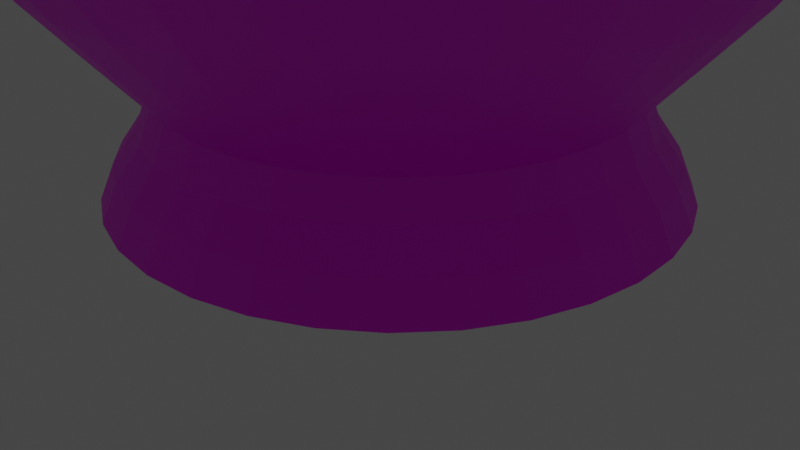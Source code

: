 # Source: issou.blend  (saved by Blender 2.80.75; exported with 4.5.12 LTS)
import bpy
from mathutils import Matrix  # noqa: F401  (used for matrix-valued properties, if any)

bpy.ops.wm.read_factory_settings(use_empty=True)
scene = bpy.context.scene
scene.name = 'Scene'

# ---- collections
col_collection = bpy.data.collections.new('Collection'); scene.collection.children.link(col_collection)

# ---- images (referenced by path relative to the original .blend; pixels are not part of the script)
import os
ASSET_DIR = os.environ.get("B2B_ASSET_DIR", "")  # directory of the original .blend (textures are referenced by path, not embedded)
HERE = os.path.dirname(os.path.abspath(__file__))  # packed textures are extracted next to this script under _unpacked/

def load_image(name, relpath, width, height, colorspace="sRGB"):
    """Load a texture the original file referenced (path relative to the .blend, or extracted next to this script)."""
    p = next((c for c in (os.path.join(HERE, relpath), os.path.join(ASSET_DIR, relpath)) if relpath and os.path.exists(c)), "")
    if p:
        img = bpy.data.images.load(p, check_existing=True)
        img.name = name
    else:  # same state as the original file: an image datablock whose file is absent (Cycles renders it pink)
        img = bpy.data.images.new(name, width, height)
        img.source = "FILE"
        img.filepath = "//" + (relpath or name)
    img.colorspace_settings.name = colorspace
    return img
img_issou_jpg = load_image('issou.jpg', 'issou.jpg', 1024, 1024, 'sRGB')

# ---- materials (node trees are filled in below, after node groups)
mat_material_001 = bpy.data.materials.new('Material.001')
mat_material_001.use_transparent_shadow = False

# ---- material node trees
mat_material_001.use_nodes = True; mat_material_001.node_tree.nodes.clear()
_N = mat_material_001.node_tree.nodes; _L = mat_material_001.node_tree.links
n0 = _N.new('ShaderNodeOutputMaterial'); n0.name = 'Material Output'; n0.location = (300, 300)
n1 = _N.new('ShaderNodeBsdfPrincipled'); n1.name = 'Principled BSDF'; n1.location = (10, 300)
n1.distribution = 'GGX'
n1.subsurface_method = 'BURLEY'
n1.inputs[3].default_value = 1.45
n1.inputs[27].default_value = (0.0, 0.0, 0.0, 1.0)
n1.inputs[28].default_value = 1.0
n2 = _N.new('ShaderNodeTexImage'); n2.name = 'Image Texture'; n2.location = (-280, 280)
n2.image = img_issou_jpg
_L.new(n1.outputs[0], n0.inputs[0])
_L.new(n2.outputs[0], n1.inputs[0])
n0.is_active_output = True

# ---- world
world_world = bpy.data.worlds.new('World'); scene.world = world_world
world_world.use_nodes = True; world_world.node_tree.nodes.clear()
_N = world_world.node_tree.nodes; _L = world_world.node_tree.links
n0 = _N.new('ShaderNodeOutputWorld'); n0.name = 'World Output'; n0.location = (300, 300)
n1 = _N.new('ShaderNodeBackground'); n1.name = 'Background'; n1.location = (10, 300)
n1.inputs[0].default_value = (0.05088, 0.05088, 0.05088, 1.0)
_L.new(n1.outputs[0], n0.inputs[0])
n0.is_active_output = True
world_world.color = (0.05088, 0.05088, 0.05088)
world_world.use_sun_shadow = False
world_world.sun_shadow_jitter_overblur = 0.0

# ---- cameras
cam_camera = bpy.data.cameras.new('Camera')
cam_camera.clip_end = 100.0
cam_camera.ortho_scale = 7.314

# ---- lights
light_light = bpy.data.lights.new('Light', 'POINT')
light_light.transmission_factor = 0.0
light_light.energy = 1000.0
light_light.shadow_soft_size = 0.1
light_light.shadow_maximum_resolution = 0.006
light_light.use_absolute_resolution = True

# ---- meshes
me_cylinder_001 = bpy.data.meshes.new('Cylinder.001')
me_cylinder_001.from_pydata([(-3.918e-08, 0.8974, -0.9285), (-1.681e-07, 2.571, 1.0), (0.1751, 0.8802, -0.9285), (0.5015, 2.521, 1.0), (0.3434, 0.8291, -0.9285), (0.9837, 2.375, 1.0), (0.4986, 0.7462, -0.9285), (1.428, 2.137, 1.0), (0.6346, 0.6346, -0.9285), (1.818, 1.818, 1.0), (0.7462, 0.4986, -0.9285), (2.137, 1.428, 1.0), (0.8291, 0.3434, -0.9285), (2.375, 0.9837, 1.0), (0.8802, 0.1751, -0.9285), (2.521, 0.5015, 1.0), (0.8974, 5.975e-08, -0.9285), (2.571, -2.865e-07, 1.0), (0.8802, -0.1751, -0.9285), (2.521, -0.5015, 1.0), (0.8291, -0.3434, -0.9285), (2.375, -0.9837, 1.0), (0.7462, -0.4986, -0.9285), (2.137, -1.428, 1.0), (0.6346, -0.6346, -0.9285), (1.818, -1.818, 1.0), (0.4986, -0.7462, -0.9285), (1.428, -2.137, 1.0), (0.3434, -0.8291, -0.9285), (0.9837, -2.375, 1.0), (0.1751, -0.8802, -0.9285), (0.5015, -2.521, 1.0), (-2.943e-07, -0.8974, -0.9285), (-9.898e-07, -2.571, 1.0), (-0.1751, -0.8802, -0.9285), (-0.5015, -2.521, 1.0), (-0.3434, -0.8291, -0.9285), (-0.9837, -2.375, 1.0), (-0.4986, -0.7462, -0.9285), (-1.428, -2.137, 1.0), (-0.6346, -0.6346, -0.9285), (-1.818, -1.818, 1.0), (-0.7462, -0.4986, -0.9285), (-2.137, -1.428, 1.0), (-0.8291, -0.3434, -0.9285), (-2.375, -0.9837, 1.0), (-0.8802, -0.1751, -0.9285), (-2.521, -0.5015, 1.0), (-0.8974, 8.719e-07, -0.9285), (-2.571, 2.015e-06, 1.0), (-0.8802, 0.1751, -0.9285), (-2.521, 0.5015, 1.0), (-0.8291, 0.3434, -0.9285), (-2.375, 0.9837, 1.0), (-0.7462, 0.4986, -0.9285), (-2.137, 1.428, 1.0), (-0.6346, 0.6346, -0.9285), (-1.818, 1.818, 1.0), (-0.4986, 0.7462, -0.9285), (-1.428, 2.137, 1.0), (-0.3434, 0.8291, -0.9285), (-0.9837, 2.375, 1.0), (-0.1751, 0.8802, -0.9285), (-0.5015, 2.521, 1.0), (1.616e-08, 0.817, -0.6297), (0.1594, 0.8013, -0.6297), (0.3126, 0.7548, -0.6297), (0.4539, 0.6793, -0.6297), (0.5777, 0.5777, -0.6297), (0.6793, 0.4539, -0.6297), (0.7548, 0.3126, -0.6297), (0.8013, 0.1594, -0.6297), (0.817, 1.14e-07, -0.6297), (0.8013, -0.1594, -0.6297), (0.7548, -0.3126, -0.6297), (0.6793, -0.4539, -0.6297), (0.5777, -0.5777, -0.6297), (0.4539, -0.6793, -0.6297), (0.3126, -0.7548, -0.6297), (0.1594, -0.8013, -0.6297), (-2.5e-07, -0.817, -0.6297), (-0.1594, -0.8013, -0.6297), (-0.3126, -0.7548, -0.6297), (-0.4539, -0.6793, -0.6297), (-0.5777, -0.5777, -0.6297), (-0.6793, -0.4539, -0.6297), (-0.7548, -0.3126, -0.6297), (-0.8013, -0.1594, -0.6297), (-0.817, 8.412e-07, -0.6297), (-0.8013, 0.1594, -0.6297), (-0.7548, 0.3126, -0.6297), (-0.6793, 0.4539, -0.6297), (-0.5777, 0.5777, -0.6297), (-0.4539, 0.6793, -0.6297), (-0.3126, 0.7548, -0.6297), (-0.1594, 0.8013, -0.6297), (0.1846, 0.9278, -0.8239), (0.362, 0.874, -0.8239), (0.5256, 0.7866, -0.8239), (0.6689, 0.6689, -0.8239), (0.7866, 0.5256, -0.8239), (0.874, 0.362, -0.8239), (0.9278, 0.1846, -0.8239), (0.946, 8.757e-08, -0.8239), (0.9278, -0.1846, -0.8239), (0.874, -0.362, -0.8239), (0.7866, -0.5256, -0.8239), (0.6689, -0.6689, -0.8239), (0.5256, -0.7866, -0.8239), (0.362, -0.874, -0.8239), (0.1846, -0.9278, -0.8239), (-3.035e-07, -0.946, -0.8239), (-0.1846, -0.9278, -0.8239), (-0.362, -0.874, -0.8239), (-0.5256, -0.7866, -0.8239), (-0.6689, -0.6689, -0.8239), (-0.7866, -0.5256, -0.8239), (-0.874, -0.362, -0.8239), (-0.9278, -0.1846, -0.8239), (-0.946, 9.296e-07, -0.8239), (-0.9278, 0.1846, -0.8239), (-0.874, 0.362, -0.8239), (-0.7866, 0.5256, -0.8239), (-0.6689, 0.6689, -0.8239), (-0.5256, 0.7866, -0.8239), (-0.362, 0.874, -0.8239), (-0.1846, 0.9278, -0.8239), (4.769e-09, 0.946, -0.8239), (1.427e-08, 0.8612, -0.7268), (0.168, 0.8447, -0.7268), (0.3296, 0.7957, -0.7268), (0.4785, 0.7161, -0.7268), (0.609, 0.609, -0.7268), (0.7161, 0.4785, -0.7268), (0.7957, 0.3296, -0.7268), (0.8447, 0.168, -0.7268), (0.8612, 1.063e-07, -0.7268), (0.8447, -0.168, -0.7268), (0.7957, -0.3296, -0.7268), (0.7161, -0.4785, -0.7268), (0.609, -0.609, -0.7268), (0.4785, -0.7161, -0.7268), (0.3296, -0.7957, -0.7268), (0.168, -0.8447, -0.7268), (-2.664e-07, -0.8612, -0.7268), (-0.168, -0.8447, -0.7268), (-0.3296, -0.7957, -0.7268), (-0.4785, -0.7161, -0.7268), (-0.609, -0.609, -0.7268), (-0.7161, -0.4785, -0.7268), (-0.7957, -0.3296, -0.7268), (-0.8447, -0.168, -0.7268), (-0.8612, 8.729e-07, -0.7268), (-0.8447, 0.168, -0.7268), (-0.7957, 0.3296, -0.7268), (-0.7161, 0.4785, -0.7268), (-0.609, 0.609, -0.7268), (-0.4785, 0.7161, -0.7268), (-0.3296, 0.7957, -0.7268), (-0.168, 0.8447, -0.7268), (-6.507e-11, 1.031, -0.4341), (0.2012, 1.011, -0.4341), (0.3946, 0.9526, -0.4341), (0.5728, 0.8573, -0.4341), (0.7291, 0.7291, -0.4341), (0.8573, 0.5728, -0.4341), (0.9526, 0.3946, -0.4341), (1.011, 0.2012, -0.4341), (1.031, 6.541e-08, -0.4341), (1.011, -0.2012, -0.4341), (0.9526, -0.3946, -0.4341), (0.8573, -0.5728, -0.4341), (0.7291, -0.7291, -0.4341), (0.5728, -0.8573, -0.4341), (0.3946, -0.9526, -0.4341), (0.2012, -1.011, -0.4341), (-3.36e-07, -1.031, -0.4341), (-0.2012, -1.011, -0.4341), (-0.3946, -0.9526, -0.4341), (-0.5728, -0.8573, -0.4341), (-0.7291, -0.7291, -0.4341), (-0.8573, -0.5728, -0.4341), (-0.9526, -0.3946, -0.4341), (-1.011, -0.2012, -0.4341), (-1.031, 9.832e-07, -0.4341), (-1.011, 0.2012, -0.4341), (-0.9526, 0.3946, -0.4341), (-0.8573, 0.5728, -0.4341), (-0.7291, 0.7291, -0.4341), (-0.5728, 0.8573, -0.4341), (-0.3946, 0.9526, -0.4341), (-0.2012, 1.011, -0.4341), (-1.068e-08, 1.185, -0.2907), (0.2312, 1.162, -0.2907), (0.4536, 1.095, -0.2907), (0.6585, 0.9855, -0.2907), (0.8381, 0.8381, -0.2907), (0.9855, 0.6585, -0.2907), (1.095, 0.4536, -0.2907), (1.162, 0.2312, -0.2907), (1.185, 3.11e-08, -0.2907), (1.162, -0.2312, -0.2907), (1.095, -0.4536, -0.2907), (0.9855, -0.6585, -0.2907), (0.8381, -0.8381, -0.2907), (0.6585, -0.9855, -0.2907), (0.4536, -1.095, -0.2907), (0.2312, -1.162, -0.2907), (-3.969e-07, -1.185, -0.2907), (-0.2312, -1.162, -0.2907), (-0.4536, -1.095, -0.2907), (-0.6585, -0.9855, -0.2907), (-0.8381, -0.8381, -0.2907), (-0.9855, -0.6585, -0.2907), (-1.095, -0.4536, -0.2907), (-1.162, -0.2312, -0.2907), (-1.185, 1.086e-06, -0.2907), (-1.162, 0.2312, -0.2907), (-1.095, 0.4536, -0.2907), (-0.9855, 0.6585, -0.2907), (-0.8381, 0.8381, -0.2907), (-0.6585, 0.9855, -0.2907), (-0.4536, 1.095, -0.2907), (-0.2312, 1.162, -0.2907), (-2.937e-08, 1.373, -0.07775), (0.2679, 1.347, -0.07775), (0.5255, 1.269, -0.07775), (0.7629, 1.142, -0.07775), (0.9711, 0.9711, -0.07775), (1.142, 0.7629, -0.07775), (1.269, 0.5255, -0.07775), (1.347, 0.2679, -0.07775), (1.373, -1.71e-08, -0.07775), (1.347, -0.2679, -0.07775), (1.269, -0.5255, -0.07775), (1.142, -0.763, -0.07775), (0.9711, -0.9711, -0.07775), (0.7629, -1.142, -0.07775), (0.5255, -1.269, -0.07775), (0.2679, -1.347, -0.07775), (-4.768e-07, -1.373, -0.07775), (-0.2679, -1.347, -0.07775), (-0.5255, -1.269, -0.07775), (-0.763, -1.142, -0.07775), (-0.9711, -0.9711, -0.07775), (-1.142, -0.7629, -0.07775), (-1.269, -0.5255, -0.07775), (-1.347, -0.2679, -0.07775), (-1.373, 1.205e-06, -0.07775), (-1.347, 0.2679, -0.07775), (-1.269, 0.5255, -0.07775), (-1.142, 0.763, -0.07775), (-0.971, 0.9711, -0.07775), (-0.7629, 1.142, -0.07775), (-0.5255, 1.269, -0.07775), (-0.2679, 1.347, -0.07775), (-4.124e-08, 1.5, 0.04081), (0.2925, 1.471, 0.04081), (0.5738, 1.385, 0.04081), (0.8331, 1.247, 0.04081), (1.06, 1.06, 0.04081), (1.247, 0.8331, 0.04081), (1.385, 0.5738, 0.04081), (1.471, 0.2925, 0.04081), (1.5, -4.857e-08, 0.04081), (1.471, -0.2925, 0.04081), (1.385, -0.5738, 0.04081), (1.247, -0.8331, 0.04081), (1.06, -1.06, 0.04081), (0.8331, -1.247, 0.04081), (0.5738, -1.385, 0.04081), (0.2925, -1.471, 0.04081), (-5.298e-07, -1.5, 0.04081), (-0.2925, -1.471, 0.04081), (-0.5738, -1.385, 0.04081), (-0.8331, -1.247, 0.04081), (-1.06, -1.06, 0.04081), (-1.247, -0.8331, 0.04081), (-1.385, -0.5738, 0.04081), (-1.471, -0.2925, 0.04081), (-1.5, 1.286e-06, 0.04081), (-1.471, 0.2925, 0.04081), (-1.385, 0.5738, 0.04081), (-1.247, 0.8331, 0.04081), (-1.06, 1.06, 0.04081), (-0.8331, 1.247, 0.04081), (-0.5738, 1.385, 0.04081), (-0.2925, 1.471, 0.04081), (-6.927e-08, 1.716, 0.1847), (0.3348, 1.683, 0.1847), (0.6568, 1.586, 0.1847), (0.9535, 1.427, 0.1847), (1.214, 1.214, 0.1847), (1.427, 0.9535, 0.1847), (1.586, 0.6568, 0.1847), (1.683, 0.3348, 0.1847), (1.716, -9.871e-08, 0.1847), (1.683, -0.3348, 0.1847), (1.586, -0.6568, 0.1847), (1.427, -0.9535, 0.1847), (1.214, -1.214, 0.1847), (0.9535, -1.427, 0.1847), (0.6568, -1.586, 0.1847), (0.3348, -1.683, 0.1847), (-6.285e-07, -1.716, 0.1847), (-0.3348, -1.683, 0.1847), (-0.6568, -1.586, 0.1847), (-0.9535, -1.427, 0.1847), (-1.214, -1.214, 0.1847), (-1.427, -0.9535, 0.1847), (-1.586, -0.6568, 0.1847), (-1.683, -0.3348, 0.1847), (-1.716, 1.429e-06, 0.1847), (-1.683, 0.3348, 0.1847), (-1.586, 0.6568, 0.1847), (-1.427, 0.9535, 0.1847), (-1.214, 1.214, 0.1847), (-0.9535, 1.427, 0.1847), (-0.6568, 1.586, 0.1847), (-0.3348, 1.683, 0.1847), (-7.876e-08, 1.911, 0.3477), (0.3727, 1.874, 0.3477), (0.7312, 1.765, 0.3477), (1.061, 1.589, 0.3477), (1.351, 1.351, 0.3477), (1.589, 1.061, 0.3477), (1.765, 0.7312, 0.3477), (1.874, 0.3727, 0.3477), (1.911, -1.453e-07, 0.3477), (1.874, -0.3727, 0.3477), (1.765, -0.7312, 0.3477), (1.589, -1.061, 0.3477), (1.351, -1.351, 0.3477), (1.061, -1.589, 0.3477), (0.7312, -1.765, 0.3477), (0.3727, -1.874, 0.3477), (-7.013e-07, -1.911, 0.3477), (-0.3727, -1.874, 0.3477), (-0.7312, -1.765, 0.3477), (-1.061, -1.589, 0.3477), (-1.351, -1.351, 0.3477), (-1.589, -1.061, 0.3477), (-1.765, -0.7312, 0.3477), (-1.874, -0.3727, 0.3477), (-1.911, 1.555e-06, 0.3477), (-1.874, 0.3727, 0.3477), (-1.765, 0.7312, 0.3477), (-1.589, 1.061, 0.3477), (-1.351, 1.351, 0.3477), (-1.061, 1.589, 0.3477), (-0.7312, 1.765, 0.3477), (-0.3727, 1.874, 0.3477), (-9.073e-08, 2.084, 0.4782), (0.4066, 2.044, 0.4782), (0.7977, 1.926, 0.4782), (1.158, 1.733, 0.4782), (1.474, 1.474, 0.4782), (1.733, 1.158, 0.4782), (1.926, 0.7977, 0.4782), (2.044, 0.4066, 0.4782), (2.084, -1.977e-07, 0.4782), (2.044, -0.4066, 0.4782), (1.926, -0.7977, 0.4782), (1.733, -1.158, 0.4782), (1.474, -1.474, 0.4782), (1.158, -1.733, 0.4782), (0.7977, -1.926, 0.4782), (0.4066, -2.044, 0.4782), (-7.699e-07, -2.084, 0.4782), (-0.4066, -2.044, 0.4782), (-0.7977, -1.926, 0.4782), (-1.158, -1.733, 0.4782), (-1.474, -1.474, 0.4782), (-1.733, -1.158, 0.4782), (-1.926, -0.7977, 0.4782), (-2.044, -0.4066, 0.4782), (-2.084, 1.658e-06, 0.4782), (-2.044, 0.4066, 0.4782), (-1.926, 0.7977, 0.4782), (-1.733, 1.158, 0.4782), (-1.474, 1.474, 0.4782), (-1.158, 1.733, 0.4782), (-0.7977, 1.926, 0.4782), (-0.4066, 2.044, 0.4782), (-9.982e-08, 2.207, 0.5826), (0.4305, 2.164, 0.5826), (0.8445, 2.039, 0.5826), (1.226, 1.835, 0.5826), (1.56, 1.56, 0.5826), (1.835, 1.226, 0.5826), (2.039, 0.8445, 0.5826), (2.164, 0.4305, 0.5826), (2.207, -2.222e-07, 0.5826), (2.164, -0.4305, 0.5826), (2.039, -0.8445, 0.5826), (1.835, -1.226, 0.5826), (1.56, -1.56, 0.5826), (1.226, -1.835, 0.5826), (0.8445, -2.039, 0.5826), (0.4305, -2.164, 0.5826), (-8.188e-07, -2.207, 0.5826), (-0.4305, -2.164, 0.5826), (-0.8445, -2.039, 0.5826), (-1.226, -1.835, 0.5826), (-1.56, -1.56, 0.5826), (-1.835, -1.226, 0.5826), (-2.039, -0.8445, 0.5826), (-2.164, -0.4305, 0.5826), (-2.207, 1.742e-06, 0.5826), (-2.164, 0.4305, 0.5826), (-2.039, 0.8445, 0.5826), (-1.835, 1.226, 0.5826), (-1.56, 1.56, 0.5826), (-1.226, 1.835, 0.5826), (-0.8445, 2.039, 0.5826), (-0.4305, 2.164, 0.5826), (-9.199e-08, 2.308, 0.666), (0.4503, 2.264, 0.666), (0.8833, 2.132, 0.666), (1.282, 1.919, 0.666), (1.632, 1.632, 0.666), (1.919, 1.282, 0.666), (2.132, 0.8833, 0.666), (2.264, 0.4503, 0.666), (2.308, -2.315e-07, 0.666), (2.264, -0.4503, 0.666), (2.132, -0.8833, 0.666), (1.919, -1.282, 0.666), (1.632, -1.632, 0.666), (1.282, -1.919, 0.666), (0.8833, -2.132, 0.666), (0.4503, -2.264, 0.666), (-8.441e-07, -2.308, 0.666), (-0.4503, -2.264, 0.666), (-0.8833, -2.132, 0.666), (-1.282, -1.919, 0.666), (-1.632, -1.632, 0.666), (-1.919, -1.282, 0.666), (-2.132, -0.8833, 0.666), (-2.264, -0.4503, 0.666), (-2.308, 1.823e-06, 0.666), (-2.264, 0.4503, 0.666), (-2.132, 0.8833, 0.666), (-1.919, 1.282, 0.666), (-1.632, 1.632, 0.666), (-1.282, 1.919, 0.666), (-0.8833, 2.132, 0.666), (-0.4503, 2.264, 0.666), (-1.177e-07, 2.481, 0.833), (0.4841, 2.434, 0.833), (0.9495, 2.292, 0.833), (1.378, 2.063, 0.833), (1.754, 1.754, 0.833), (2.063, 1.378, 0.833), (2.292, 0.9495, 0.833), (2.434, 0.4841, 0.833), (2.481, -2.717e-07, 0.833), (2.434, -0.4841, 0.833), (2.292, -0.9495, 0.833), (2.063, -1.378, 0.833), (1.754, -1.754, 0.833), (1.378, -2.063, 0.833), (0.9495, -2.292, 0.833), (0.4841, -2.434, 0.833), (-9.261e-07, -2.481, 0.833), (-0.4841, -2.434, 0.833), (-0.9495, -2.292, 0.833), (-1.378, -2.063, 0.833), (-1.754, -1.754, 0.833), (-2.063, -1.378, 0.833), (-2.292, -0.9495, 0.833), (-2.434, -0.4841, 0.833), (-2.481, 1.937e-06, 0.833), (-2.434, 0.4841, 0.833), (-2.292, 0.9495, 0.833), (-2.063, 1.378, 0.833), (-1.754, 1.754, 0.833), (-1.378, 2.063, 0.833), (-0.9495, 2.292, 0.833), (-0.4841, 2.434, 0.833), (-1.024e-07, 2.54, 0.9165), (0.4955, 2.491, 0.9165), (0.9719, 2.346, 0.9165), (1.411, 2.112, 0.9165), (1.796, 1.796, 0.9165), (2.112, 1.411, 0.9165), (2.346, 0.9719, 0.9165), (2.491, 0.4955, 0.9165), (2.54, -2.71e-07, 0.9165), (2.491, -0.4955, 0.9165), (2.346, -0.9719, 0.9165), (2.112, -1.411, 0.9165), (1.796, -1.796, 0.9165), (1.411, -2.112, 0.9165), (0.9719, -2.346, 0.9165), (0.4955, -2.491, 0.9165), (-9.3e-07, -2.54, 0.9165), (-0.4955, -2.491, 0.9165), (-0.972, -2.346, 0.9165), (-1.411, -2.112, 0.9165), (-1.796, -1.796, 0.9165), (-2.112, -1.411, 0.9165), (-2.346, -0.9719, 0.9165), (-2.491, -0.4955, 0.9165), (-2.54, 1.99e-06, 0.9165), (-2.491, 0.4955, 0.9165), (-2.346, 0.972, 0.9165), (-2.112, 1.411, 0.9165), (-1.796, 1.796, 0.9165), (-1.411, 2.112, 0.9165), (-0.9719, 2.346, 0.9165), (-0.4955, 2.491, 0.9165), (0.0, 1.0, -0.9285), (0.1951, 0.9808, -0.9285), (0.3827, 0.9239, -0.9285), (0.5556, 0.8315, -0.9285), (0.7071, 0.7071, -0.9285), (0.8315, 0.5556, -0.9285), (0.9239, 0.3827, -0.9285), (0.9808, 0.1951, -0.9285), (1.0, 7.55e-08, -0.9285), (0.9808, -0.1951, -0.9285), (0.9239, -0.3827, -0.9285), (0.8315, -0.5556, -0.9285), (0.7071, -0.7071, -0.9285), (0.5556, -0.8315, -0.9285), (0.3827, -0.9239, -0.9285), (0.1951, -0.9808, -0.9285), (-3.258e-07, -1.0, -0.9285), (-0.1951, -0.9808, -0.9285), (-0.3827, -0.9239, -0.9285), (-0.5556, -0.8315, -0.9285), (-0.7071, -0.7071, -0.9285), (-0.8315, -0.5556, -0.9285), (-0.9239, -0.3827, -0.9285), (-0.9808, -0.1951, -0.9285), (-1.0, 9.656e-07, -0.9285), (-0.9808, 0.1951, -0.9285), (-0.9239, 0.3827, -0.9285), (-0.8315, 0.5556, -0.9285), (-0.7071, 0.7071, -0.9285), (-0.5556, 0.8315, -0.9285), (-0.3827, 0.9239, -0.9285), (-0.1951, 0.9808, -0.9285), (-3.706e-08, 0.8974, -0.8105), (0.1751, 0.8802, -0.8105), (0.3434, 0.8291, -0.8105), (0.4986, 0.7462, -0.8105), (0.6346, 0.6346, -0.8105), (0.7462, 0.4986, -0.8105), (0.8291, 0.3434, -0.8105), (0.8802, 0.1751, -0.8105), (0.8974, 5.975e-08, -0.8105), (0.8802, -0.1751, -0.8105), (0.8291, -0.3434, -0.8105), (0.7462, -0.4986, -0.8105), (0.6346, -0.6346, -0.8105), (0.4986, -0.7462, -0.8105), (0.3434, -0.8291, -0.8105), (0.1751, -0.8802, -0.8105), (-2.922e-07, -0.8974, -0.8105), (-0.1751, -0.8802, -0.8105), (-0.3434, -0.8291, -0.8105), (-0.4986, -0.7462, -0.8105), (-0.6346, -0.6346, -0.8105), (-0.7462, -0.4986, -0.8105), (-0.8291, -0.3434, -0.8105), (-0.8802, -0.1751, -0.8105), (-0.8974, 8.719e-07, -0.8105), (-0.8802, 0.1751, -0.8105), (-0.8291, 0.3434, -0.8105), (-0.7462, 0.4986, -0.8105), (-0.6346, 0.6346, -0.8105), (-0.4986, 0.7462, -0.8105), (-0.3434, 0.8291, -0.8105), (-0.1751, 0.8802, -0.8105), (0.5155, 2.592, 1.0), (-1.45e-07, 2.642, 1.0), (1.011, 2.441, 1.0), (1.468, 2.197, 1.0), (1.868, 1.868, 1.0), (2.197, 1.468, 1.0), (2.441, 1.011, 1.0), (2.592, 0.5155, 1.0), (2.642, -2.704e-07, 1.0), (2.592, -0.5155, 1.0), (2.441, -1.011, 1.0), (2.197, -1.468, 1.0), (1.868, -1.868, 1.0), (1.468, -2.197, 1.0), (1.011, -2.441, 1.0), (0.5155, -2.592, 1.0), (-1.006e-06, -2.642, 1.0), (-0.5155, -2.592, 1.0), (-1.011, -2.441, 1.0), (-1.468, -2.197, 1.0), (-1.868, -1.868, 1.0), (-2.197, -1.468, 1.0), (-2.441, -1.011, 1.0), (-2.592, -0.5155, 1.0), (-2.642, 2.082e-06, 1.0), (-2.592, 0.5155, 1.0), (-2.441, 1.011, 1.0), (-2.197, 1.468, 1.0), (-1.868, 1.868, 1.0), (-1.468, 2.197, 1.0), (-1.011, 2.441, 1.0), (-0.5155, 2.592, 1.0), (0.4017, 2.019, 0.6156), (-9.113e-08, 2.059, 0.6156), (0.7879, 1.902, 0.6156), (1.144, 1.712, 0.6156), (1.456, 1.456, 0.6156), (1.712, 1.144, 0.6156), (1.902, 0.7879, 0.6156), (2.019, 0.4017, 0.6156), (2.059, -1.76e-07, 0.6156), (2.019, -0.4017, 0.6156), (1.902, -0.7879, 0.6156), (1.712, -1.144, 0.6156), (1.456, -1.456, 0.6156), (1.144, -1.712, 0.6156), (0.7879, -1.902, 0.6156), (0.4017, -2.019, 0.6156), (-7.494e-07, -2.059, 0.6156), (-0.4017, -2.019, 0.6156), (-0.7879, -1.902, 0.6156), (-1.144, -1.712, 0.6156), (-1.456, -1.456, 0.6156), (-1.712, -1.144, 0.6156), (-1.902, -0.7879, 0.6156), (-2.019, -0.4017, 0.6156), (-2.059, 1.667e-06, 0.6156), (-2.019, 0.4017, 0.6156), (-1.902, 0.7879, 0.6156), (-1.712, 1.144, 0.6156), (-1.456, 1.456, 0.6156), (-1.144, 1.712, 0.6156), (-0.7879, 1.902, 0.6156), (-0.4017, 2.019, 0.6156)], [], [(480, 577, 576, 481), (481, 576, 578, 482), (482, 578, 579, 483), (483, 579, 580, 484), (484, 580, 581, 485), (485, 581, 582, 486), (486, 582, 583, 487), (487, 583, 584, 488), (488, 584, 585, 489), (489, 585, 586, 490), (490, 586, 587, 491), (491, 587, 588, 492), (492, 588, 589, 493), (493, 589, 590, 494), (494, 590, 591, 495), (495, 591, 592, 496), (496, 592, 593, 497), (497, 593, 594, 498), (498, 594, 595, 499), (499, 595, 596, 500), (500, 596, 597, 501), (501, 597, 598, 502), (502, 598, 599, 503), (503, 599, 600, 504), (504, 600, 601, 505), (505, 601, 602, 506), (506, 602, 603, 507), (507, 603, 604, 508), (508, 604, 605, 509), (509, 605, 606, 510), (9, 7, 611, 612), (510, 606, 607, 511), (511, 607, 577, 480), (54, 56, 572, 571), (159, 95, 64, 128), (158, 94, 95, 159), (157, 93, 94, 158), (156, 92, 93, 157), (155, 91, 92, 156), (154, 90, 91, 155), (153, 89, 90, 154), (152, 88, 89, 153), (151, 87, 88, 152), (150, 86, 87, 151), (149, 85, 86, 150), (148, 84, 85, 149), (147, 83, 84, 148), (146, 82, 83, 147), (145, 81, 82, 146), (144, 80, 81, 145), (143, 79, 80, 144), (142, 78, 79, 143), (141, 77, 78, 142), (140, 76, 77, 141), (139, 75, 76, 140), (138, 74, 75, 139), (137, 73, 74, 138), (136, 72, 73, 137), (135, 71, 72, 136), (134, 70, 71, 135), (133, 69, 70, 134), (132, 68, 69, 133), (131, 67, 68, 132), (130, 66, 67, 131), (129, 65, 66, 130), (128, 64, 65, 129), (512, 127, 96, 513), (513, 96, 97, 514), (514, 97, 98, 515), (515, 98, 99, 516), (516, 99, 100, 517), (517, 100, 101, 518), (518, 101, 102, 519), (519, 102, 103, 520), (520, 103, 104, 521), (521, 104, 105, 522), (522, 105, 106, 523), (523, 106, 107, 524), (524, 107, 108, 525), (525, 108, 109, 526), (526, 109, 110, 527), (527, 110, 111, 528), (528, 111, 112, 529), (529, 112, 113, 530), (530, 113, 114, 531), (531, 114, 115, 532), (532, 115, 116, 533), (533, 116, 117, 534), (534, 117, 118, 535), (535, 118, 119, 536), (536, 119, 120, 537), (537, 120, 121, 538), (538, 121, 122, 539), (539, 122, 123, 540), (540, 123, 124, 541), (541, 124, 125, 542), (542, 125, 126, 543), (543, 126, 127, 512), (127, 128, 129, 96), (96, 129, 130, 97), (97, 130, 131, 98), (98, 131, 132, 99), (99, 132, 133, 100), (100, 133, 134, 101), (101, 134, 135, 102), (102, 135, 136, 103), (103, 136, 137, 104), (104, 137, 138, 105), (105, 138, 139, 106), (106, 139, 140, 107), (107, 140, 141, 108), (108, 141, 142, 109), (109, 142, 143, 110), (110, 143, 144, 111), (111, 144, 145, 112), (112, 145, 146, 113), (113, 146, 147, 114), (114, 147, 148, 115), (115, 148, 149, 116), (116, 149, 150, 117), (117, 150, 151, 118), (118, 151, 152, 119), (119, 152, 153, 120), (120, 153, 154, 121), (121, 154, 155, 122), (122, 155, 156, 123), (123, 156, 157, 124), (124, 157, 158, 125), (125, 158, 159, 126), (126, 159, 128, 127), (95, 191, 160, 64), (94, 190, 191, 95), (93, 189, 190, 94), (92, 188, 189, 93), (91, 187, 188, 92), (90, 186, 187, 91), (89, 185, 186, 90), (88, 184, 185, 89), (87, 183, 184, 88), (86, 182, 183, 87), (85, 181, 182, 86), (84, 180, 181, 85), (83, 179, 180, 84), (82, 178, 179, 83), (81, 177, 178, 82), (80, 176, 177, 81), (79, 175, 176, 80), (78, 174, 175, 79), (77, 173, 174, 78), (76, 172, 173, 77), (75, 171, 172, 76), (74, 170, 171, 75), (73, 169, 170, 74), (72, 168, 169, 73), (71, 167, 168, 72), (70, 166, 167, 71), (69, 165, 166, 70), (68, 164, 165, 69), (67, 163, 164, 68), (66, 162, 163, 67), (65, 161, 162, 66), (64, 160, 161, 65), (191, 223, 192, 160), (190, 222, 223, 191), (189, 221, 222, 190), (188, 220, 221, 189), (187, 219, 220, 188), (186, 218, 219, 187), (185, 217, 218, 186), (184, 216, 217, 185), (183, 215, 216, 184), (182, 214, 215, 183), (181, 213, 214, 182), (180, 212, 213, 181), (179, 211, 212, 180), (178, 210, 211, 179), (177, 209, 210, 178), (176, 208, 209, 177), (175, 207, 208, 176), (174, 206, 207, 175), (173, 205, 206, 174), (172, 204, 205, 173), (171, 203, 204, 172), (170, 202, 203, 171), (169, 201, 202, 170), (168, 200, 201, 169), (167, 199, 200, 168), (166, 198, 199, 167), (165, 197, 198, 166), (164, 196, 197, 165), (163, 195, 196, 164), (162, 194, 195, 163), (161, 193, 194, 162), (160, 192, 193, 161), (223, 255, 224, 192), (222, 254, 255, 223), (221, 253, 254, 222), (220, 252, 253, 221), (219, 251, 252, 220), (218, 250, 251, 219), (217, 249, 250, 218), (216, 248, 249, 217), (215, 247, 248, 216), (214, 246, 247, 215), (213, 245, 246, 214), (212, 244, 245, 213), (211, 243, 244, 212), (210, 242, 243, 211), (209, 241, 242, 210), (208, 240, 241, 209), (207, 239, 240, 208), (206, 238, 239, 207), (205, 237, 238, 206), (204, 236, 237, 205), (203, 235, 236, 204), (202, 234, 235, 203), (201, 233, 234, 202), (200, 232, 233, 201), (199, 231, 232, 200), (198, 230, 231, 199), (197, 229, 230, 198), (196, 228, 229, 197), (195, 227, 228, 196), (194, 226, 227, 195), (193, 225, 226, 194), (192, 224, 225, 193), (255, 287, 256, 224), (254, 286, 287, 255), (253, 285, 286, 254), (252, 284, 285, 253), (251, 283, 284, 252), (250, 282, 283, 251), (249, 281, 282, 250), (248, 280, 281, 249), (247, 279, 280, 248), (246, 278, 279, 247), (245, 277, 278, 246), (244, 276, 277, 245), (243, 275, 276, 244), (242, 274, 275, 243), (241, 273, 274, 242), (240, 272, 273, 241), (239, 271, 272, 240), (238, 270, 271, 239), (237, 269, 270, 238), (236, 268, 269, 237), (235, 267, 268, 236), (234, 266, 267, 235), (233, 265, 266, 234), (232, 264, 265, 233), (231, 263, 264, 232), (230, 262, 263, 231), (229, 261, 262, 230), (228, 260, 261, 229), (227, 259, 260, 228), (226, 258, 259, 227), (225, 257, 258, 226), (224, 256, 257, 225), (287, 319, 288, 256), (286, 318, 319, 287), (285, 317, 318, 286), (284, 316, 317, 285), (283, 315, 316, 284), (282, 314, 315, 283), (281, 313, 314, 282), (280, 312, 313, 281), (279, 311, 312, 280), (278, 310, 311, 279), (277, 309, 310, 278), (276, 308, 309, 277), (275, 307, 308, 276), (274, 306, 307, 275), (273, 305, 306, 274), (272, 304, 305, 273), (271, 303, 304, 272), (270, 302, 303, 271), (269, 301, 302, 270), (268, 300, 301, 269), (267, 299, 300, 268), (266, 298, 299, 267), (265, 297, 298, 266), (264, 296, 297, 265), (263, 295, 296, 264), (262, 294, 295, 263), (261, 293, 294, 262), (260, 292, 293, 261), (259, 291, 292, 260), (258, 290, 291, 259), (257, 289, 290, 258), (256, 288, 289, 257), (319, 351, 320, 288), (318, 350, 351, 319), (317, 349, 350, 318), (316, 348, 349, 317), (315, 347, 348, 316), (314, 346, 347, 315), (313, 345, 346, 314), (312, 344, 345, 313), (311, 343, 344, 312), (310, 342, 343, 311), (309, 341, 342, 310), (308, 340, 341, 309), (307, 339, 340, 308), (306, 338, 339, 307), (305, 337, 338, 306), (304, 336, 337, 305), (303, 335, 336, 304), (302, 334, 335, 303), (301, 333, 334, 302), (300, 332, 333, 301), (299, 331, 332, 300), (298, 330, 331, 299), (297, 329, 330, 298), (296, 328, 329, 297), (295, 327, 328, 296), (294, 326, 327, 295), (293, 325, 326, 294), (292, 324, 325, 293), (291, 323, 324, 292), (290, 322, 323, 291), (289, 321, 322, 290), (288, 320, 321, 289), (351, 383, 352, 320), (350, 382, 383, 351), (349, 381, 382, 350), (348, 380, 381, 349), (347, 379, 380, 348), (346, 378, 379, 347), (345, 377, 378, 346), (344, 376, 377, 345), (343, 375, 376, 344), (342, 374, 375, 343), (341, 373, 374, 342), (340, 372, 373, 341), (339, 371, 372, 340), (338, 370, 371, 339), (337, 369, 370, 338), (336, 368, 369, 337), (335, 367, 368, 336), (334, 366, 367, 335), (333, 365, 366, 334), (332, 364, 365, 333), (331, 363, 364, 332), (330, 362, 363, 331), (329, 361, 362, 330), (328, 360, 361, 329), (327, 359, 360, 328), (326, 358, 359, 327), (325, 357, 358, 326), (324, 356, 357, 325), (323, 355, 356, 324), (322, 354, 355, 323), (321, 353, 354, 322), (320, 352, 353, 321), (383, 415, 384, 352), (382, 414, 415, 383), (381, 413, 414, 382), (380, 412, 413, 381), (379, 411, 412, 380), (378, 410, 411, 379), (377, 409, 410, 378), (376, 408, 409, 377), (375, 407, 408, 376), (374, 406, 407, 375), (373, 405, 406, 374), (372, 404, 405, 373), (371, 403, 404, 372), (370, 402, 403, 371), (369, 401, 402, 370), (368, 400, 401, 369), (367, 399, 400, 368), (366, 398, 399, 367), (365, 397, 398, 366), (364, 396, 397, 365), (363, 395, 396, 364), (362, 394, 395, 363), (361, 393, 394, 362), (360, 392, 393, 361), (359, 391, 392, 360), (358, 390, 391, 359), (357, 389, 390, 358), (356, 388, 389, 357), (355, 387, 388, 356), (354, 386, 387, 355), (353, 385, 386, 354), (352, 384, 385, 353), (415, 447, 416, 384), (414, 446, 447, 415), (413, 445, 446, 414), (412, 444, 445, 413), (411, 443, 444, 412), (410, 442, 443, 411), (409, 441, 442, 410), (408, 440, 441, 409), (407, 439, 440, 408), (406, 438, 439, 407), (405, 437, 438, 406), (404, 436, 437, 405), (403, 435, 436, 404), (402, 434, 435, 403), (401, 433, 434, 402), (400, 432, 433, 401), (399, 431, 432, 400), (398, 430, 431, 399), (397, 429, 430, 398), (396, 428, 429, 397), (395, 427, 428, 396), (394, 426, 427, 395), (393, 425, 426, 394), (392, 424, 425, 393), (391, 423, 424, 392), (390, 422, 423, 391), (389, 421, 422, 390), (388, 420, 421, 389), (387, 419, 420, 388), (386, 418, 419, 387), (385, 417, 418, 386), (384, 416, 417, 385), (447, 479, 448, 416), (446, 478, 479, 447), (445, 477, 478, 446), (444, 476, 477, 445), (443, 475, 476, 444), (442, 474, 475, 443), (441, 473, 474, 442), (440, 472, 473, 441), (439, 471, 472, 440), (438, 470, 471, 439), (437, 469, 470, 438), (436, 468, 469, 437), (435, 467, 468, 436), (434, 466, 467, 435), (433, 465, 466, 434), (432, 464, 465, 433), (431, 463, 464, 432), (430, 462, 463, 431), (429, 461, 462, 430), (428, 460, 461, 429), (427, 459, 460, 428), (426, 458, 459, 427), (425, 457, 458, 426), (424, 456, 457, 425), (423, 455, 456, 424), (422, 454, 455, 423), (421, 453, 454, 422), (420, 452, 453, 421), (419, 451, 452, 420), (418, 450, 451, 419), (417, 449, 450, 418), (416, 448, 449, 417), (479, 511, 480, 448), (478, 510, 511, 479), (477, 509, 510, 478), (476, 508, 509, 477), (475, 507, 508, 476), (474, 506, 507, 475), (473, 505, 506, 474), (472, 504, 505, 473), (471, 503, 504, 472), (470, 502, 503, 471), (469, 501, 502, 470), (468, 500, 501, 469), (467, 499, 500, 468), (466, 498, 499, 467), (465, 497, 498, 466), (464, 496, 497, 465), (463, 495, 496, 464), (462, 494, 495, 463), (461, 493, 494, 462), (460, 492, 493, 461), (459, 491, 492, 460), (458, 490, 491, 459), (457, 489, 490, 458), (456, 488, 489, 457), (455, 487, 488, 456), (454, 486, 487, 455), (453, 485, 486, 454), (452, 484, 485, 453), (451, 483, 484, 452), (450, 482, 483, 451), (449, 481, 482, 450), (448, 480, 481, 449), (2, 0, 512, 513), (4, 2, 513, 514), (6, 4, 514, 515), (8, 6, 515, 516), (10, 8, 516, 517), (12, 10, 517, 518), (14, 12, 518, 519), (16, 14, 519, 520), (18, 16, 520, 521), (20, 18, 521, 522), (22, 20, 522, 523), (24, 22, 523, 524), (26, 24, 524, 525), (28, 26, 525, 526), (30, 28, 526, 527), (32, 30, 527, 528), (34, 32, 528, 529), (36, 34, 529, 530), (38, 36, 530, 531), (40, 38, 531, 532), (42, 40, 532, 533), (44, 42, 533, 534), (46, 44, 534, 535), (48, 46, 535, 536), (50, 48, 536, 537), (52, 50, 537, 538), (54, 52, 538, 539), (56, 54, 539, 540), (58, 56, 540, 541), (60, 58, 541, 542), (62, 60, 542, 543), (0, 62, 543, 512), (544, 545, 546, 547, 548, 549, 550, 551, 552, 553, 554, 555, 556, 557, 558, 559, 560, 561, 562, 563, 564, 565, 566, 567, 568, 569, 570, 571, 572, 573, 574, 575), (28, 30, 559, 558), (2, 4, 546, 545), (56, 58, 573, 572), (30, 32, 560, 559), (4, 6, 547, 546), (58, 60, 574, 573), (32, 34, 561, 560), (6, 8, 548, 547), (60, 62, 575, 574), (34, 36, 562, 561), (8, 10, 549, 548), (62, 0, 544, 575), (36, 38, 563, 562), (10, 12, 550, 549), (38, 40, 564, 563), (12, 14, 551, 550), (40, 42, 565, 564), (14, 16, 552, 551), (42, 44, 566, 565), (16, 18, 553, 552), (44, 46, 567, 566), (18, 20, 554, 553), (46, 48, 568, 567), (20, 22, 555, 554), (48, 50, 569, 568), (22, 24, 556, 555), (50, 52, 570, 569), (24, 26, 557, 556), (52, 54, 571, 570), (26, 28, 558, 557), (0, 2, 545, 544), (1, 3, 576, 577), (3, 5, 578, 576), (5, 7, 579, 578), (7, 9, 580, 579), (9, 11, 581, 580), (11, 13, 582, 581), (13, 15, 583, 582), (15, 17, 584, 583), (17, 19, 585, 584), (19, 21, 586, 585), (21, 23, 587, 586), (23, 25, 588, 587), (25, 27, 589, 588), (27, 29, 590, 589), (29, 31, 591, 590), (31, 33, 592, 591), (33, 35, 593, 592), (35, 37, 594, 593), (37, 39, 595, 594), (39, 41, 596, 595), (41, 43, 597, 596), (43, 45, 598, 597), (45, 47, 599, 598), (47, 49, 600, 599), (49, 51, 601, 600), (51, 53, 602, 601), (53, 55, 603, 602), (55, 57, 604, 603), (57, 59, 605, 604), (59, 61, 606, 605), (61, 63, 607, 606), (63, 1, 577, 607), (608, 609, 639, 638, 637, 636, 635, 634, 633, 632, 631, 630, 629, 628, 627, 626, 625, 624, 623, 622, 621, 620, 619, 618, 617, 616, 615, 614, 613, 612, 611, 610), (63, 61, 638, 639), (37, 35, 625, 626), (11, 9, 612, 613), (1, 63, 639, 609), (39, 37, 626, 627), (13, 11, 613, 614), (41, 39, 627, 628), (15, 13, 614, 615), (43, 41, 628, 629), (17, 15, 615, 616), (45, 43, 629, 630), (19, 17, 616, 617), (47, 45, 630, 631), (21, 19, 617, 618), (49, 47, 631, 632), (23, 21, 618, 619), (51, 49, 632, 633), (25, 23, 619, 620), (53, 51, 633, 634), (27, 25, 620, 621), (55, 53, 634, 635), (29, 27, 621, 622), (3, 1, 609, 608), (57, 55, 635, 636), (31, 29, 622, 623), (5, 3, 608, 610), (59, 57, 636, 637), (33, 31, 623, 624), (7, 5, 610, 611), (61, 59, 637, 638), (35, 33, 624, 625)])
_uv = me_cylinder_001.uv_layers.new(name='UVMap')
_uv.uv.foreach_set('vector', [0.4715, 0.1958, 0.4715, 0.1967, 0.4701, 0.1967, 0.4701, 0.1958, 0.4701, 0.1958, 0.4701, 0.1967, 0.4688, 0.1967, 0.4688, 0.1958, 0.4688, 0.1958, 0.4688, 0.1967, 0.4675, 0.1967, 0.4675, 0.1958, 0.4675, 0.1958, 0.4675, 0.1967, 0.4661, 0.1967, 0.4661, 0.1958, 0.4661, 0.1958, 0.4661, 0.1967, 0.4648, 0.1967, 0.4648, 0.1958, 0.4648, 0.1958, 0.4648, 0.1967, 0.4634, 0.1967, 0.4634, 0.1958, 0.4634, 0.1958, 0.4634, 0.1967, 0.4621, 0.1967, 0.4621, 0.1958, 0.4621, 0.1958, 0.4621, 0.1967, 0.4608, 0.1967, 0.4608, 0.1958, 0.4608, 0.1958, 0.4608, 0.1967, 0.4594, 0.1967, 0.4594, 0.1958, 0.4594, 0.1958, 0.4594, 0.1967, 0.4581, 0.1967, 0.4581, 0.1958, 0.4581, 0.1958, 0.4581, 0.1967, 0.4568, 0.1967, 0.4568, 0.1958, 0.4568, 0.1958, 0.4568, 0.1967, 0.4554, 0.1967, 0.4554, 0.1958, 0.4554, 0.1958, 0.4554, 0.1967, 0.4541, 0.1967, 0.4541, 0.1958, 0.4541, 0.1958, 0.4541, 0.1967, 0.4527, 0.1967, 0.4527, 0.1958, 0.4527, 0.1958, 0.4527, 0.1967, 0.4514, 0.1967, 0.4514, 0.1958, 0.4514, 0.1958, 0.4514, 0.1967, 0.4501, 0.1967, 0.4501, 0.1958, 0.4501, 0.1958, 0.4501, 0.1967, 0.4487, 0.1967, 0.4487, 0.1958, 0.4487, 0.1958, 0.4487, 0.1967, 0.4474, 0.1967, 0.4474, 0.1958, 0.4474, 0.1958, 0.4474, 0.1967, 0.4461, 0.1967, 0.4461, 0.1958, 0.472, 0.1827, 0.472, 0.1835, 0.4707, 0.1835, 0.4707, 0.1827, 0.5005, 0.2385, 0.5005, 0.244, 0.4916, 0.244, 0.4916, 0.2385, 0.4916, 0.2385, 0.4916, 0.244, 0.4828, 0.244, 0.4828, 0.2385, 0.4828, 0.2385, 0.4828, 0.244, 0.4739, 0.244, 0.4739, 0.2385, 0.4666, 0.1827, 0.4666, 0.1835, 0.4652, 0.1835, 0.4652, 0.1827, 0.4394, 0.1958, 0.4394, 0.1967, 0.438, 0.1967, 0.438, 0.1958, 0.438, 0.1958, 0.438, 0.1967, 0.4367, 0.1967, 0.4367, 0.1958, 0.4367, 0.1958, 0.4367, 0.1967, 0.4354, 0.1967, 0.4354, 0.1958, 0.4354, 0.1958, 0.4354, 0.1967, 0.434, 0.1967, 0.434, 0.1958, 0.434, 0.1958, 0.434, 0.1967, 0.4327, 0.1967, 0.4327, 0.1958, 0.4327, 0.1958, 0.4327, 0.1967, 0.4313, 0.1967, 0.4313, 0.1958, 0.7034, 0.8841, 0.6608, 0.9128, 0.624, 0.8608, 0.6589, 0.8391, 0.4313, 0.1958, 0.4313, 0.1967, 0.43, 0.1967, 0.43, 0.1958, 0.43, 0.1958, 0.43, 0.1967, 0.4287, 0.1967, 0.4287, 0.1958, 0.7465, 0.2656, 0.76, 0.2793, 0.76, 0.2793, 0.7465, 0.2656, 0.43, 0.1785, 0.43, 0.18, 0.4287, 0.18, 0.4287, 0.1785, 0.4313, 0.1785, 0.4313, 0.18, 0.43, 0.18, 0.43, 0.1785, 0.4584, 0.1654, 0.4584, 0.167, 0.457, 0.167, 0.457, 0.1654, 0.4598, 0.1654, 0.4598, 0.167, 0.4584, 0.167, 0.4584, 0.1654, 0.4611, 0.1654, 0.4611, 0.167, 0.4598, 0.167, 0.4598, 0.1654, 0.4625, 0.1654, 0.4625, 0.167, 0.4611, 0.167, 0.4611, 0.1654, 0.4638, 0.1654, 0.4638, 0.167, 0.4625, 0.167, 0.4625, 0.1654, 0.4652, 0.1654, 0.4652, 0.167, 0.4638, 0.167, 0.4638, 0.1654, 0.4666, 0.1654, 0.4666, 0.167, 0.4652, 0.167, 0.4652, 0.1654, 0.4679, 0.1654, 0.4679, 0.167, 0.4666, 0.167, 0.4666, 0.1654, 0.4693, 0.1654, 0.4693, 0.167, 0.4679, 0.167, 0.4679, 0.1654, 0.4707, 0.1654, 0.4707, 0.167, 0.4693, 0.167, 0.4693, 0.1654, 0.472, 0.1654, 0.472, 0.167, 0.4707, 0.167, 0.4707, 0.1654, 0.4734, 0.1654, 0.4734, 0.167, 0.472, 0.167, 0.472, 0.1654, 0.4748, 0.1654, 0.4748, 0.167, 0.4734, 0.167, 0.4734, 0.1654, 0.4761, 0.1654, 0.4761, 0.167, 0.4748, 0.167, 0.4748, 0.1654, 0.4775, 0.1654, 0.4775, 0.167, 0.4761, 0.167, 0.4761, 0.1654, 0.4789, 0.1654, 0.4789, 0.167, 0.4775, 0.167, 0.4775, 0.1654, 0.4802, 0.1654, 0.4802, 0.167, 0.4789, 0.167, 0.4789, 0.1654, 0.4816, 0.1654, 0.4816, 0.167, 0.4802, 0.167, 0.4802, 0.1654, 0.4568, 0.1785, 0.4568, 0.18, 0.4554, 0.18, 0.4554, 0.1785, 0.4581, 0.1785, 0.4581, 0.18, 0.4568, 0.18, 0.4568, 0.1785, 0.4594, 0.1785, 0.4594, 0.18, 0.4581, 0.18, 0.4581, 0.1785, 0.4608, 0.1785, 0.4608, 0.18, 0.4594, 0.18, 0.4594, 0.1785, 0.4621, 0.1785, 0.4621, 0.18, 0.4608, 0.18, 0.4608, 0.1785, 0.4634, 0.1785, 0.4634, 0.18, 0.4621, 0.18, 0.4621, 0.1785, 0.4648, 0.1785, 0.4648, 0.18, 0.4634, 0.18, 0.4634, 0.1785, 0.4661, 0.1785, 0.4661, 0.18, 0.4648, 0.18, 0.4648, 0.1785, 0.4675, 0.1785, 0.4675, 0.18, 0.4661, 0.18, 0.4661, 0.1785, 0.4688, 0.1785, 0.4688, 0.18, 0.4675, 0.18, 0.4675, 0.1785, 0.4701, 0.1785, 0.4701, 0.18, 0.4688, 0.18, 0.4688, 0.1785, 0.4715, 0.1785, 0.4715, 0.18, 0.4701, 0.18, 0.4701, 0.1785, 0.4715, 0.1753, 0.4715, 0.1769, 0.4701, 0.1769, 0.4701, 0.1753, 0.4701, 0.1753, 0.4701, 0.1769, 0.4688, 0.1769, 0.4688, 0.1753, 0.4688, 0.1753, 0.4688, 0.1769, 0.4675, 0.1769, 0.4675, 0.1753, 0.4675, 0.1753, 0.4675, 0.1769, 0.4661, 0.1769, 0.4661, 0.1753, 0.4661, 0.1753, 0.4661, 0.1769, 0.4648, 0.1769, 0.4648, 0.1753, 0.4648, 0.1753, 0.4648, 0.1769, 0.4634, 0.1769, 0.4634, 0.1753, 0.4634, 0.1753, 0.4634, 0.1769, 0.4621, 0.1769, 0.4621, 0.1753, 0.4621, 0.1753, 0.4621, 0.1769, 0.4608, 0.1769, 0.4608, 0.1753, 0.4608, 0.1753, 0.4608, 0.1769, 0.4594, 0.1769, 0.4594, 0.1753, 0.4594, 0.1753, 0.4594, 0.1769, 0.4581, 0.1769, 0.4581, 0.1753, 0.4581, 0.1753, 0.4581, 0.1769, 0.4568, 0.1769, 0.4568, 0.1753, 0.4568, 0.1753, 0.4568, 0.1769, 0.4554, 0.1769, 0.4554, 0.1753, 0.4554, 0.1753, 0.4554, 0.1769, 0.4541, 0.1769, 0.4541, 0.1753, 0.4541, 0.1753, 0.4541, 0.1769, 0.4527, 0.1769, 0.4527, 0.1753, 0.4527, 0.1753, 0.4527, 0.1769, 0.4514, 0.1769, 0.4514, 0.1753, 0.4514, 0.1753, 0.4514, 0.1769, 0.4501, 0.1769, 0.4501, 0.1753, 0.4501, 0.1753, 0.4501, 0.1769, 0.4487, 0.1769, 0.4487, 0.1753, 0.4487, 0.1753, 0.4487, 0.1769, 0.4474, 0.1769, 0.4474, 0.1753, 0.4474, 0.1753, 0.4474, 0.1769, 0.4461, 0.1769, 0.4461, 0.1753, 0.4461, 0.1753, 0.4461, 0.1769, 0.4447, 0.1769, 0.4447, 0.1753, 0.4447, 0.1753, 0.4447, 0.1769, 0.4434, 0.1769, 0.4434, 0.1753, 0.4434, 0.1753, 0.4434, 0.1769, 0.442, 0.1769, 0.442, 0.1753, 0.442, 0.1753, 0.442, 0.1769, 0.4407, 0.1769, 0.4407, 0.1753, 0.4407, 0.1753, 0.4407, 0.1769, 0.4394, 0.1769, 0.4394, 0.1753, 0.4394, 0.1753, 0.4394, 0.1769, 0.438, 0.1769, 0.438, 0.1753, 0.438, 0.1753, 0.438, 0.1769, 0.4367, 0.1769, 0.4367, 0.1753, 0.4367, 0.1753, 0.4367, 0.1769, 0.4354, 0.1769, 0.4354, 0.1753, 0.4354, 0.1753, 0.4354, 0.1769, 0.434, 0.1769, 0.434, 0.1753, 0.434, 0.1753, 0.434, 0.1769, 0.4327, 0.1769, 0.4327, 0.1753, 0.4327, 0.1753, 0.4327, 0.1769, 0.4313, 0.1769, 0.4313, 0.1753, 0.4313, 0.1753, 0.4313, 0.1769, 0.43, 0.1769, 0.43, 0.1753, 0.43, 0.1753, 0.43, 0.1769, 0.4287, 0.1769, 0.4287, 0.1753, 0.4715, 0.1769, 0.4715, 0.1785, 0.4701, 0.1785, 0.4701, 0.1769, 0.4701, 0.1769, 0.4701, 0.1785, 0.4688, 0.1785, 0.4688, 0.1769, 0.4688, 0.1769, 0.4688, 0.1785, 0.4675, 0.1785, 0.4675, 0.1769, 0.4675, 0.1769, 0.4675, 0.1785, 0.4661, 0.1785, 0.4661, 0.1769, 0.4661, 0.1769, 0.4661, 0.1785, 0.4648, 0.1785, 0.4648, 0.1769, 0.4648, 0.1769, 0.4648, 0.1785, 0.4634, 0.1785, 0.4634, 0.1769, 0.4634, 0.1769, 0.4634, 0.1785, 0.4621, 0.1785, 0.4621, 0.1769, 0.4621, 0.1769, 0.4621, 0.1785, 0.4608, 0.1785, 0.4608, 0.1769, 0.4608, 0.1769, 0.4608, 0.1785, 0.4594, 0.1785, 0.4594, 0.1769, 0.4594, 0.1769, 0.4594, 0.1785, 0.4581, 0.1785, 0.4581, 0.1769, 0.4581, 0.1769, 0.4581, 0.1785, 0.4568, 0.1785, 0.4568, 0.1769, 0.483, 0.1639, 0.483, 0.1654, 0.4816, 0.1654, 0.4816, 0.1639, 0.4816, 0.1639, 0.4816, 0.1654, 0.4802, 0.1654, 0.4802, 0.1639, 0.4802, 0.1639, 0.4802, 0.1654, 0.4789, 0.1654, 0.4789, 0.1639, 0.4789, 0.1639, 0.4789, 0.1654, 0.4775, 0.1654, 0.4775, 0.1639, 0.4514, 0.1769, 0.4514, 0.1785, 0.4501, 0.1785, 0.4501, 0.1769, 0.4501, 0.1769, 0.4501, 0.1785, 0.4487, 0.1785, 0.4487, 0.1769, 0.4487, 0.1769, 0.4487, 0.1785, 0.4474, 0.1785, 0.4474, 0.1769, 0.4474, 0.1769, 0.4474, 0.1785, 0.4461, 0.1785, 0.4461, 0.1769, 0.4461, 0.1769, 0.4461, 0.1785, 0.4447, 0.1785, 0.4447, 0.1769, 0.4447, 0.1769, 0.4447, 0.1785, 0.4434, 0.1785, 0.4434, 0.1769, 0.4434, 0.1769, 0.4434, 0.1785, 0.442, 0.1785, 0.442, 0.1769, 0.442, 0.1769, 0.442, 0.1785, 0.4407, 0.1785, 0.4407, 0.1769, 0.4407, 0.1769, 0.4407, 0.1785, 0.4394, 0.1785, 0.4394, 0.1769, 0.4394, 0.1769, 0.4394, 0.1785, 0.438, 0.1785, 0.438, 0.1769, 0.438, 0.1769, 0.438, 0.1785, 0.4367, 0.1785, 0.4367, 0.1769, 0.4367, 0.1769, 0.4367, 0.1785, 0.4354, 0.1785, 0.4354, 0.1769, 0.4354, 0.1769, 0.4354, 0.1785, 0.434, 0.1785, 0.434, 0.1769, 0.4598, 0.1639, 0.4598, 0.1654, 0.4584, 0.1654, 0.4584, 0.1639, 0.4584, 0.1639, 0.4584, 0.1654, 0.457, 0.1654, 0.457, 0.1639, 0.4313, 0.1769, 0.4313, 0.1785, 0.43, 0.1785, 0.43, 0.1769, 0.43, 0.1769, 0.43, 0.1785, 0.4287, 0.1785, 0.4287, 0.1769, 0.43, 0.18, 0.43, 0.182, 0.4287, 0.182, 0.4287, 0.18, 0.4313, 0.18, 0.4313, 0.182, 0.43, 0.182, 0.43, 0.18, 0.4327, 0.18, 0.4327, 0.182, 0.4313, 0.182, 0.4313, 0.18, 0.4598, 0.167, 0.4598, 0.1689, 0.4584, 0.1689, 0.4584, 0.167, 0.4611, 0.167, 0.4611, 0.1689, 0.4598, 0.1689, 0.4598, 0.167, 0.4625, 0.167, 0.4625, 0.1689, 0.4611, 0.1689, 0.4611, 0.167, 0.4638, 0.167, 0.4638, 0.1689, 0.4625, 0.1689, 0.4625, 0.167, 0.4652, 0.167, 0.4652, 0.1689, 0.4638, 0.1689, 0.4638, 0.167, 0.4812, 0.2257, 0.4812, 0.2277, 0.4762, 0.2277, 0.4762, 0.2257, 0.4863, 0.2257, 0.4863, 0.2277, 0.4812, 0.2277, 0.4812, 0.2257, 0.4914, 0.2257, 0.4914, 0.2277, 0.4863, 0.2277, 0.4863, 0.2257, 0.4707, 0.167, 0.4707, 0.1689, 0.4693, 0.1689, 0.4693, 0.167, 0.472, 0.167, 0.472, 0.1689, 0.4707, 0.1689, 0.4707, 0.167, 0.4734, 0.167, 0.4734, 0.1689, 0.472, 0.1689, 0.472, 0.167, 0.4748, 0.167, 0.4748, 0.1689, 0.4734, 0.1689, 0.4734, 0.167, 0.4761, 0.167, 0.4761, 0.1689, 0.4748, 0.1689, 0.4748, 0.167, 0.4775, 0.167, 0.4775, 0.1689, 0.4761, 0.1689, 0.4761, 0.167, 0.4789, 0.167, 0.4789, 0.1689, 0.4775, 0.1689, 0.4775, 0.167, 0.4802, 0.167, 0.4802, 0.1689, 0.4789, 0.1689, 0.4789, 0.167, 0.4554, 0.18, 0.4554, 0.182, 0.4541, 0.182, 0.4541, 0.18, 0.4568, 0.18, 0.4568, 0.182, 0.4554, 0.182, 0.4554, 0.18, 0.4581, 0.18, 0.4581, 0.182, 0.4568, 0.182, 0.4568, 0.18, 0.4594, 0.18, 0.4594, 0.182, 0.4581, 0.182, 0.4581, 0.18, 0.4608, 0.18, 0.4608, 0.182, 0.4594, 0.182, 0.4594, 0.18, 0.4621, 0.18, 0.4621, 0.182, 0.4608, 0.182, 0.4608, 0.18, 0.4634, 0.18, 0.4634, 0.182, 0.4621, 0.182, 0.4621, 0.18, 0.4648, 0.18, 0.4648, 0.182, 0.4634, 0.182, 0.4634, 0.18, 0.4661, 0.18, 0.4661, 0.182, 0.4648, 0.182, 0.4648, 0.18, 0.4675, 0.18, 0.4675, 0.182, 0.4661, 0.182, 0.4661, 0.18, 0.4688, 0.18, 0.4688, 0.182, 0.4675, 0.182, 0.4675, 0.18, 0.4701, 0.18, 0.4701, 0.182, 0.4688, 0.182, 0.4688, 0.18, 0.4715, 0.18, 0.4715, 0.182, 0.4701, 0.182, 0.4701, 0.18, 0.43, 0.182, 0.43, 0.1835, 0.4287, 0.1835, 0.4287, 0.182, 0.4313, 0.182, 0.4313, 0.1835, 0.43, 0.1835, 0.43, 0.182, 0.4327, 0.182, 0.4327, 0.1835, 0.4313, 0.1835, 0.4313, 0.182, 0.4598, 0.1689, 0.4598, 0.1704, 0.4584, 0.1704, 0.4584, 0.1689, 0.4611, 0.1689, 0.4611, 0.1704, 0.4598, 0.1704, 0.4598, 0.1689, 0.4625, 0.1689, 0.4625, 0.1704, 0.4611, 0.1704, 0.4611, 0.1689, 0.4638, 0.1689, 0.4638, 0.1704, 0.4625, 0.1704, 0.4625, 0.1689, 0.4652, 0.1689, 0.4652, 0.1704, 0.4638, 0.1704, 0.4638, 0.1689, 0.4812, 0.2277, 0.4812, 0.2291, 0.4762, 0.2291, 0.4762, 0.2277, 0.4863, 0.2277, 0.4863, 0.2291, 0.4812, 0.2291, 0.4812, 0.2277, 0.4914, 0.2277, 0.4914, 0.2291, 0.4863, 0.2291, 0.4863, 0.2277, 0.4707, 0.1689, 0.4707, 0.1704, 0.4693, 0.1704, 0.4693, 0.1689, 0.472, 0.1689, 0.472, 0.1704, 0.4707, 0.1704, 0.4707, 0.1689, 0.4734, 0.1689, 0.4734, 0.1704, 0.472, 0.1704, 0.472, 0.1689, 0.4748, 0.1689, 0.4748, 0.1704, 0.4734, 0.1704, 0.4734, 0.1689, 0.4761, 0.1689, 0.4761, 0.1704, 0.4748, 0.1704, 0.4748, 0.1689, 0.4775, 0.1689, 0.4775, 0.1704, 0.4761, 0.1704, 0.4761, 0.1689, 0.4527, 0.182, 0.4527, 0.1835, 0.4514, 0.1835, 0.4514, 0.182, 0.4541, 0.182, 0.4541, 0.1835, 0.4527, 0.1835, 0.4527, 0.182, 0.4554, 0.182, 0.4554, 0.1835, 0.4541, 0.1835, 0.4541, 0.182, 0.4568, 0.182, 0.4568, 0.1835, 0.4554, 0.1835, 0.4554, 0.182, 0.4581, 0.182, 0.4581, 0.1835, 0.4568, 0.1835, 0.4568, 0.182, 0.4594, 0.182, 0.4594, 0.1835, 0.4581, 0.1835, 0.4581, 0.182, 0.4608, 0.182, 0.4608, 0.1835, 0.4594, 0.1835, 0.4594, 0.182, 0.4621, 0.182, 0.4621, 0.1835, 0.4608, 0.1835, 0.4608, 0.182, 0.4634, 0.182, 0.4634, 0.1835, 0.4621, 0.1835, 0.4621, 0.182, 0.4648, 0.182, 0.4648, 0.1835, 0.4634, 0.1835, 0.4634, 0.182, 0.4661, 0.182, 0.4661, 0.1835, 0.4648, 0.1835, 0.4648, 0.182, 0.4675, 0.182, 0.4675, 0.1835, 0.4661, 0.1835, 0.4661, 0.182, 0.4688, 0.182, 0.4688, 0.1835, 0.4675, 0.1835, 0.4675, 0.182, 0.4701, 0.182, 0.4701, 0.1835, 0.4688, 0.1835, 0.4688, 0.182, 0.4715, 0.182, 0.4715, 0.1835, 0.4701, 0.1835, 0.4701, 0.182, 0.43, 0.1835, 0.43, 0.1856, 0.4287, 0.1856, 0.4287, 0.1835, 0.4313, 0.1835, 0.4313, 0.1856, 0.43, 0.1856, 0.43, 0.1835, 0.4327, 0.1835, 0.4327, 0.1856, 0.4313, 0.1856, 0.4313, 0.1835, 0.434, 0.1835, 0.434, 0.1856, 0.4327, 0.1856, 0.4327, 0.1835, 0.4611, 0.1704, 0.4611, 0.1726, 0.4598, 0.1726, 0.4598, 0.1704, 0.4625, 0.1704, 0.4625, 0.1726, 0.4611, 0.1726, 0.4611, 0.1704, 0.4638, 0.1704, 0.4638, 0.1726, 0.4625, 0.1726, 0.4625, 0.1704, 0.4652, 0.1704, 0.4652, 0.1726, 0.4638, 0.1726, 0.4638, 0.1704, 0.4646, 0.2363, 0.4646, 0.2389, 0.4578, 0.2389, 0.4578, 0.2363, 0.4713, 0.2363, 0.4713, 0.2389, 0.4646, 0.2389, 0.4646, 0.2363, 0.4781, 0.2363, 0.4781, 0.2389, 0.4713, 0.2389, 0.4713, 0.2363, 0.4707, 0.1704, 0.4707, 0.1726, 0.4693, 0.1726, 0.4693, 0.1704, 0.472, 0.1704, 0.472, 0.1726, 0.4707, 0.1726, 0.4707, 0.1704, 0.4734, 0.1704, 0.4734, 0.1726, 0.472, 0.1726, 0.472, 0.1704, 0.4748, 0.1704, 0.4748, 0.1726, 0.4734, 0.1726, 0.4734, 0.1704, 0.4761, 0.1704, 0.4761, 0.1726, 0.4748, 0.1726, 0.4748, 0.1704, 0.4514, 0.1835, 0.4514, 0.1856, 0.4501, 0.1856, 0.4501, 0.1835, 0.4527, 0.1835, 0.4527, 0.1856, 0.4514, 0.1856, 0.4514, 0.1835, 0.4541, 0.1835, 0.4541, 0.1856, 0.4527, 0.1856, 0.4527, 0.1835, 0.4554, 0.1835, 0.4554, 0.1856, 0.4541, 0.1856, 0.4541, 0.1835, 0.4568, 0.1835, 0.4568, 0.1856, 0.4554, 0.1856, 0.4554, 0.1835, 0.4581, 0.1835, 0.4581, 0.1856, 0.4568, 0.1856, 0.4568, 0.1835, 0.4594, 0.1835, 0.4594, 0.1856, 0.4581, 0.1856, 0.4581, 0.1835, 0.4608, 0.1835, 0.4608, 0.1856, 0.4594, 0.1856, 0.4594, 0.1835, 0.4621, 0.1835, 0.4621, 0.1856, 0.4608, 0.1856, 0.4608, 0.1835, 0.4634, 0.1835, 0.4634, 0.1856, 0.4621, 0.1856, 0.4621, 0.1835, 0.4648, 0.1835, 0.4648, 0.1856, 0.4634, 0.1856, 0.4634, 0.1835, 0.4661, 0.1835, 0.4661, 0.1856, 0.4648, 0.1856, 0.4648, 0.1835, 0.4675, 0.1835, 0.4675, 0.1856, 0.4661, 0.1856, 0.4661, 0.1835, 0.4688, 0.1835, 0.4688, 0.1856, 0.4675, 0.1856, 0.4675, 0.1835, 0.4701, 0.1835, 0.4701, 0.1856, 0.4688, 0.1856, 0.4688, 0.1835, 0.4715, 0.1835, 0.4715, 0.1856, 0.4701, 0.1856, 0.4701, 0.1835, 0.43, 0.1856, 0.43, 0.1869, 0.4287, 0.1869, 0.4287, 0.1856, 0.4313, 0.1856, 0.4313, 0.1869, 0.43, 0.1869, 0.43, 0.1856, 0.4327, 0.1856, 0.4327, 0.1869, 0.4313, 0.1869, 0.4313, 0.1856, 0.434, 0.1856, 0.434, 0.1869, 0.4327, 0.1869, 0.4327, 0.1856, 0.4611, 0.1726, 0.4611, 0.1738, 0.4598, 0.1738, 0.4598, 0.1726, 0.4625, 0.1726, 0.4625, 0.1738, 0.4611, 0.1738, 0.4611, 0.1726, 0.4638, 0.1726, 0.4638, 0.1738, 0.4625, 0.1738, 0.4625, 0.1726, 0.4652, 0.1726, 0.4652, 0.1738, 0.4638, 0.1738, 0.4638, 0.1726, 0.4646, 0.2389, 0.4646, 0.2403, 0.4578, 0.2403, 0.4578, 0.2389, 0.4713, 0.2389, 0.4713, 0.2403, 0.4646, 0.2403, 0.4646, 0.2389, 0.4781, 0.2389, 0.4781, 0.2403, 0.4713, 0.2403, 0.4713, 0.2389, 0.4707, 0.1726, 0.4707, 0.1738, 0.4693, 0.1738, 0.4693, 0.1726, 0.472, 0.1726, 0.472, 0.1738, 0.4707, 0.1738, 0.4707, 0.1726, 0.4734, 0.1726, 0.4734, 0.1738, 0.472, 0.1738, 0.472, 0.1726, 0.4748, 0.1726, 0.4748, 0.1738, 0.4734, 0.1738, 0.4734, 0.1726, 0.4501, 0.1856, 0.4501, 0.1869, 0.4487, 0.1869, 0.4487, 0.1856, 0.4514, 0.1856, 0.4514, 0.1869, 0.4501, 0.1869, 0.4501, 0.1856, 0.4527, 0.1856, 0.4527, 0.1869, 0.4514, 0.1869, 0.4514, 0.1856, 0.4541, 0.1856, 0.4541, 0.1869, 0.4527, 0.1869, 0.4527, 0.1856, 0.4554, 0.1856, 0.4554, 0.1869, 0.4541, 0.1869, 0.4541, 0.1856, 0.4568, 0.1856, 0.4568, 0.1869, 0.4554, 0.1869, 0.4554, 0.1856, 0.4581, 0.1856, 0.4581, 0.1869, 0.4568, 0.1869, 0.4568, 0.1856, 0.4594, 0.1856, 0.4594, 0.1869, 0.4581, 0.1869, 0.4581, 0.1856, 0.4608, 0.1856, 0.4608, 0.1869, 0.4594, 0.1869, 0.4594, 0.1856, 0.4621, 0.1856, 0.4621, 0.1869, 0.4608, 0.1869, 0.4608, 0.1856, 0.4634, 0.1856, 0.4634, 0.1869, 0.4621, 0.1869, 0.4621, 0.1856, 0.4648, 0.1856, 0.4648, 0.1869, 0.4634, 0.1869, 0.4634, 0.1856, 0.4661, 0.1856, 0.4661, 0.1869, 0.4648, 0.1869, 0.4648, 0.1856, 0.4675, 0.1856, 0.4675, 0.1869, 0.4661, 0.1869, 0.4661, 0.1856, 0.4688, 0.1856, 0.4688, 0.1869, 0.4675, 0.1869, 0.4675, 0.1856, 0.4701, 0.1856, 0.4701, 0.1869, 0.4688, 0.1869, 0.4688, 0.1856, 0.4715, 0.1856, 0.4715, 0.1869, 0.4701, 0.1869, 0.4701, 0.1856, 0.43, 0.1869, 0.43, 0.1883, 0.4287, 0.1883, 0.4287, 0.1869, 0.4313, 0.1869, 0.4313, 0.1883, 0.43, 0.1883, 0.43, 0.1869, 0.4327, 0.1869, 0.4327, 0.1883, 0.4313, 0.1883, 0.4313, 0.1869, 0.434, 0.1869, 0.434, 0.1883, 0.4327, 0.1883, 0.4327, 0.1869, 0.4611, 0.1738, 0.4611, 0.1752, 0.4598, 0.1752, 0.4598, 0.1738, 0.4625, 0.1738, 0.4625, 0.1752, 0.4611, 0.1752, 0.4611, 0.1738, 0.4638, 0.1738, 0.4638, 0.1752, 0.4625, 0.1752, 0.4625, 0.1738, 0.4652, 0.1738, 0.4652, 0.1752, 0.4638, 0.1752, 0.4638, 0.1738, 0.4666, 0.1738, 0.4666, 0.1752, 0.4652, 0.1752, 0.4652, 0.1738, 0.4829, 0.2341, 0.4829, 0.2356, 0.4734, 0.2356, 0.4734, 0.2341, 0.4924, 0.2341, 0.4924, 0.2356, 0.4829, 0.2356, 0.4829, 0.2341, 0.4707, 0.1738, 0.4707, 0.1752, 0.4693, 0.1752, 0.4693, 0.1738, 0.472, 0.1738, 0.472, 0.1752, 0.4707, 0.1752, 0.4707, 0.1738, 0.4734, 0.1738, 0.4734, 0.1752, 0.472, 0.1752, 0.472, 0.1738, 0.4748, 0.1738, 0.4748, 0.1752, 0.4734, 0.1752, 0.4734, 0.1738, 0.4501, 0.1869, 0.4501, 0.1883, 0.4487, 0.1883, 0.4487, 0.1869, 0.4514, 0.1869, 0.4514, 0.1883, 0.4501, 0.1883, 0.4501, 0.1869, 0.4527, 0.1869, 0.4527, 0.1883, 0.4514, 0.1883, 0.4514, 0.1869, 0.4541, 0.1869, 0.4541, 0.1883, 0.4527, 0.1883, 0.4527, 0.1869, 0.4554, 0.1869, 0.4554, 0.1883, 0.4541, 0.1883, 0.4541, 0.1869, 0.4568, 0.1869, 0.4568, 0.1883, 0.4554, 0.1883, 0.4554, 0.1869, 0.4581, 0.1869, 0.4581, 0.1883, 0.4568, 0.1883, 0.4568, 0.1869, 0.4594, 0.1869, 0.4594, 0.1883, 0.4581, 0.1883, 0.4581, 0.1869, 0.4608, 0.1869, 0.4608, 0.1883, 0.4594, 0.1883, 0.4594, 0.1869, 0.4621, 0.1869, 0.4621, 0.1883, 0.4608, 0.1883, 0.4608, 0.1869, 0.4634, 0.1869, 0.4634, 0.1883, 0.4621, 0.1883, 0.4621, 0.1869, 0.4648, 0.1869, 0.4648, 0.1883, 0.4634, 0.1883, 0.4634, 0.1869, 0.4661, 0.1869, 0.4661, 0.1883, 0.4648, 0.1883, 0.4648, 0.1869, 0.4675, 0.1869, 0.4675, 0.1883, 0.4661, 0.1883, 0.4661, 0.1869, 0.4688, 0.1869, 0.4688, 0.1883, 0.4675, 0.1883, 0.4675, 0.1869, 0.4701, 0.1869, 0.4701, 0.1883, 0.4688, 0.1883, 0.4688, 0.1869, 0.4715, 0.1869, 0.4715, 0.1883, 0.4701, 0.1883, 0.4701, 0.1869, 0.43, 0.1883, 0.43, 0.19, 0.4287, 0.19, 0.4287, 0.1883, 0.4313, 0.1883, 0.4313, 0.19, 0.43, 0.19, 0.43, 0.1883, 0.4327, 0.1883, 0.4327, 0.19, 0.4313, 0.19, 0.4313, 0.1883, 0.434, 0.1883, 0.434, 0.19, 0.4327, 0.19, 0.4327, 0.1883, 0.4354, 0.1883, 0.4354, 0.19, 0.434, 0.19, 0.434, 0.1883, 0.4625, 0.1752, 0.4625, 0.1769, 0.4611, 0.1769, 0.4611, 0.1752, 0.4638, 0.1752, 0.4638, 0.1769, 0.4625, 0.1769, 0.4625, 0.1752, 0.4652, 0.1752, 0.4652, 0.1769, 0.4638, 0.1769, 0.4638, 0.1752, 0.4666, 0.1752, 0.4666, 0.1769, 0.4652, 0.1769, 0.4652, 0.1752, 0.4829, 0.2356, 0.4829, 0.2372, 0.4734, 0.2372, 0.4734, 0.2356, 0.4924, 0.2356, 0.4924, 0.2372, 0.4829, 0.2372, 0.4829, 0.2356, 0.4707, 0.1752, 0.4707, 0.1769, 0.4693, 0.1769, 0.4693, 0.1752, 0.472, 0.1752, 0.472, 0.1769, 0.4707, 0.1769, 0.4707, 0.1752, 0.4734, 0.1752, 0.4734, 0.1769, 0.472, 0.1769, 0.472, 0.1752, 0.4487, 0.1883, 0.4487, 0.19, 0.4474, 0.19, 0.4474, 0.1883, 0.4501, 0.1883, 0.4501, 0.19, 0.4487, 0.19, 0.4487, 0.1883, 0.4514, 0.1883, 0.4514, 0.19, 0.4501, 0.19, 0.4501, 0.1883, 0.4527, 0.1883, 0.4527, 0.19, 0.4514, 0.19, 0.4514, 0.1883, 0.4541, 0.1883, 0.4541, 0.19, 0.4527, 0.19, 0.4527, 0.1883, 0.4554, 0.1883, 0.4554, 0.19, 0.4541, 0.19, 0.4541, 0.1883, 0.4568, 0.1883, 0.4568, 0.19, 0.4554, 0.19, 0.4554, 0.1883, 0.4581, 0.1883, 0.4581, 0.19, 0.4568, 0.19, 0.4568, 0.1883, 0.4594, 0.1883, 0.4594, 0.19, 0.4581, 0.19, 0.4581, 0.1883, 0.4608, 0.1883, 0.4608, 0.19, 0.4594, 0.19, 0.4594, 0.1883, 0.4621, 0.1883, 0.4621, 0.19, 0.4608, 0.19, 0.4608, 0.1883, 0.4634, 0.1883, 0.4634, 0.19, 0.4621, 0.19, 0.4621, 0.1883, 0.4648, 0.1883, 0.4648, 0.19, 0.4634, 0.19, 0.4634, 0.1883, 0.4661, 0.1883, 0.4661, 0.19, 0.4648, 0.19, 0.4648, 0.1883, 0.4675, 0.1883, 0.4675, 0.19, 0.4661, 0.19, 0.4661, 0.1883, 0.4688, 0.1883, 0.4688, 0.19, 0.4675, 0.19, 0.4675, 0.1883, 0.4701, 0.1883, 0.4701, 0.19, 0.4688, 0.19, 0.4688, 0.1883, 0.4715, 0.1883, 0.4715, 0.19, 0.4701, 0.19, 0.4701, 0.1883, 0.43, 0.19, 0.43, 0.1913, 0.4287, 0.1913, 0.4287, 0.19, 0.4313, 0.19, 0.4313, 0.1913, 0.43, 0.1913, 0.43, 0.19, 0.4327, 0.19, 0.4327, 0.1913, 0.4313, 0.1913, 0.4313, 0.19, 0.434, 0.19, 0.434, 0.1913, 0.4327, 0.1913, 0.4327, 0.19, 0.4354, 0.19, 0.4354, 0.1913, 0.434, 0.1913, 0.434, 0.19, 0.4367, 0.19, 0.4367, 0.1913, 0.4354, 0.1913, 0.4354, 0.19, 0.4638, 0.1769, 0.4638, 0.1782, 0.4625, 0.1782, 0.4625, 0.1769, 0.4652, 0.1769, 0.4652, 0.1782, 0.4638, 0.1782, 0.4638, 0.1769, 0.4666, 0.1769, 0.4666, 0.1782, 0.4652, 0.1782, 0.4652, 0.1769, 0.4829, 0.2372, 0.4829, 0.2386, 0.4734, 0.2386, 0.4734, 0.2372, 0.4924, 0.2372, 0.4924, 0.2386, 0.4829, 0.2386, 0.4829, 0.2372, 0.502, 0.2372, 0.502, 0.2386, 0.4924, 0.2386, 0.4924, 0.2372, 0.472, 0.1769, 0.472, 0.1782, 0.4707, 0.1782, 0.4707, 0.1769, 0.4734, 0.1769, 0.4734, 0.1782, 0.472, 0.1782, 0.472, 0.1769, 0.4487, 0.19, 0.4487, 0.1913, 0.4474, 0.1913, 0.4474, 0.19, 0.4501, 0.19, 0.4501, 0.1913, 0.4487, 0.1913, 0.4487, 0.19, 0.4514, 0.19, 0.4514, 0.1913, 0.4501, 0.1913, 0.4501, 0.19, 0.4527, 0.19, 0.4527, 0.1913, 0.4514, 0.1913, 0.4514, 0.19, 0.4541, 0.19, 0.4541, 0.1913, 0.4527, 0.1913, 0.4527, 0.19, 0.4554, 0.19, 0.4554, 0.1913, 0.4541, 0.1913, 0.4541, 0.19, 0.4568, 0.19, 0.4568, 0.1913, 0.4554, 0.1913, 0.4554, 0.19, 0.4581, 0.19, 0.4581, 0.1913, 0.4568, 0.1913, 0.4568, 0.19, 0.4594, 0.19, 0.4594, 0.1913, 0.4581, 0.1913, 0.4581, 0.19, 0.4608, 0.19, 0.4608, 0.1913, 0.4594, 0.1913, 0.4594, 0.19, 0.4621, 0.19, 0.4621, 0.1913, 0.4608, 0.1913, 0.4608, 0.19, 0.4634, 0.19, 0.4634, 0.1913, 0.4621, 0.1913, 0.4621, 0.19, 0.4648, 0.19, 0.4648, 0.1913, 0.4634, 0.1913, 0.4634, 0.19, 0.4661, 0.19, 0.4661, 0.1913, 0.4648, 0.1913, 0.4648, 0.19, 0.4675, 0.19, 0.4675, 0.1913, 0.4661, 0.1913, 0.4661, 0.19, 0.4688, 0.19, 0.4688, 0.1913, 0.4675, 0.1913, 0.4675, 0.19, 0.4701, 0.19, 0.4701, 0.1913, 0.4688, 0.1913, 0.4688, 0.19, 0.4715, 0.19, 0.4715, 0.1913, 0.4701, 0.1913, 0.4701, 0.19, 0.43, 0.1913, 0.43, 0.1924, 0.4287, 0.1924, 0.4287, 0.1913, 0.4313, 0.1913, 0.4313, 0.1924, 0.43, 0.1924, 0.43, 0.1913, 0.4327, 0.1913, 0.4327, 0.1924, 0.4313, 0.1924, 0.4313, 0.1913, 0.434, 0.1913, 0.434, 0.1924, 0.4327, 0.1924, 0.4327, 0.1913, 0.4354, 0.1913, 0.4354, 0.1924, 0.434, 0.1924, 0.434, 0.1913, 0.4367, 0.1913, 0.4367, 0.1924, 0.4354, 0.1924, 0.4354, 0.1913, 0.438, 0.1913, 0.438, 0.1924, 0.4367, 0.1924, 0.4367, 0.1913, 0.4652, 0.1782, 0.4652, 0.1793, 0.4638, 0.1793, 0.4638, 0.1782, 0.4666, 0.1782, 0.4666, 0.1793, 0.4652, 0.1793, 0.4652, 0.1782, 0.4829, 0.2386, 0.4829, 0.2396, 0.4734, 0.2396, 0.4734, 0.2386, 0.4924, 0.2386, 0.4924, 0.2396, 0.4829, 0.2396, 0.4829, 0.2386, 0.502, 0.2386, 0.502, 0.2396, 0.4924, 0.2396, 0.4924, 0.2386, 0.472, 0.1782, 0.472, 0.1793, 0.4707, 0.1793, 0.4707, 0.1782, 0.4734, 0.1782, 0.4734, 0.1793, 0.472, 0.1793, 0.472, 0.1782, 0.4487, 0.1913, 0.4487, 0.1924, 0.4474, 0.1924, 0.4474, 0.1913, 0.4501, 0.1913, 0.4501, 0.1924, 0.4487, 0.1924, 0.4487, 0.1913, 0.4514, 0.1913, 0.4514, 0.1924, 0.4501, 0.1924, 0.4501, 0.1913, 0.4527, 0.1913, 0.4527, 0.1924, 0.4514, 0.1924, 0.4514, 0.1913, 0.4541, 0.1913, 0.4541, 0.1924, 0.4527, 0.1924, 0.4527, 0.1913, 0.4554, 0.1913, 0.4554, 0.1924, 0.4541, 0.1924, 0.4541, 0.1913, 0.4568, 0.1913, 0.4568, 0.1924, 0.4554, 0.1924, 0.4554, 0.1913, 0.4581, 0.1913, 0.4581, 0.1924, 0.4568, 0.1924, 0.4568, 0.1913, 0.4594, 0.1913, 0.4594, 0.1924, 0.4581, 0.1924, 0.4581, 0.1913, 0.4608, 0.1913, 0.4608, 0.1924, 0.4594, 0.1924, 0.4594, 0.1913, 0.4621, 0.1913, 0.4621, 0.1924, 0.4608, 0.1924, 0.4608, 0.1913, 0.4634, 0.1913, 0.4634, 0.1924, 0.4621, 0.1924, 0.4621, 0.1913, 0.4648, 0.1913, 0.4648, 0.1924, 0.4634, 0.1924, 0.4634, 0.1913, 0.4661, 0.1913, 0.4661, 0.1924, 0.4648, 0.1924, 0.4648, 0.1913, 0.4675, 0.1913, 0.4675, 0.1924, 0.4661, 0.1924, 0.4661, 0.1913, 0.4688, 0.1913, 0.4688, 0.1924, 0.4675, 0.1924, 0.4675, 0.1913, 0.4701, 0.1913, 0.4701, 0.1924, 0.4688, 0.1924, 0.4688, 0.1913, 0.4715, 0.1913, 0.4715, 0.1924, 0.4701, 0.1924, 0.4701, 0.1913, 0.43, 0.1924, 0.43, 0.1933, 0.4287, 0.1933, 0.4287, 0.1924, 0.4313, 0.1924, 0.4313, 0.1933, 0.43, 0.1933, 0.43, 0.1924, 0.4327, 0.1924, 0.4327, 0.1933, 0.4313, 0.1933, 0.4313, 0.1924, 0.434, 0.1924, 0.434, 0.1933, 0.4327, 0.1933, 0.4327, 0.1924, 0.4354, 0.1924, 0.4354, 0.1933, 0.434, 0.1933, 0.434, 0.1924, 0.4367, 0.1924, 0.4367, 0.1933, 0.4354, 0.1933, 0.4354, 0.1924, 0.438, 0.1924, 0.438, 0.1933, 0.4367, 0.1933, 0.4367, 0.1924, 0.4394, 0.1924, 0.4394, 0.1933, 0.438, 0.1933, 0.438, 0.1924, 0.4666, 0.1793, 0.4666, 0.1801, 0.4652, 0.1801, 0.4652, 0.1793, 0.4831, 0.2364, 0.4831, 0.2375, 0.4747, 0.2375, 0.4747, 0.2364, 0.4914, 0.2364, 0.4914, 0.2375, 0.4831, 0.2375, 0.4831, 0.2364, 0.4998, 0.2364, 0.4998, 0.2375, 0.4914, 0.2375, 0.4914, 0.2364, 0.472, 0.1793, 0.472, 0.1801, 0.4707, 0.1801, 0.4707, 0.1793, 0.4474, 0.1924, 0.4474, 0.1933, 0.4461, 0.1933, 0.4461, 0.1924, 0.4487, 0.1924, 0.4487, 0.1933, 0.4474, 0.1933, 0.4474, 0.1924, 0.4501, 0.1924, 0.4501, 0.1933, 0.4487, 0.1933, 0.4487, 0.1924, 0.4514, 0.1924, 0.4514, 0.1933, 0.4501, 0.1933, 0.4501, 0.1924, 0.4527, 0.1924, 0.4527, 0.1933, 0.4514, 0.1933, 0.4514, 0.1924, 0.4541, 0.1924, 0.4541, 0.1933, 0.4527, 0.1933, 0.4527, 0.1924, 0.4554, 0.1924, 0.4554, 0.1933, 0.4541, 0.1933, 0.4541, 0.1924, 0.4568, 0.1924, 0.4568, 0.1933, 0.4554, 0.1933, 0.4554, 0.1924, 0.4581, 0.1924, 0.4581, 0.1933, 0.4568, 0.1933, 0.4568, 0.1924, 0.4594, 0.1924, 0.4594, 0.1933, 0.4581, 0.1933, 0.4581, 0.1924, 0.4608, 0.1924, 0.4608, 0.1933, 0.4594, 0.1933, 0.4594, 0.1924, 0.4621, 0.1924, 0.4621, 0.1933, 0.4608, 0.1933, 0.4608, 0.1924, 0.4634, 0.1924, 0.4634, 0.1933, 0.4621, 0.1933, 0.4621, 0.1924, 0.4648, 0.1924, 0.4648, 0.1933, 0.4634, 0.1933, 0.4634, 0.1924, 0.4661, 0.1924, 0.4661, 0.1933, 0.4648, 0.1933, 0.4648, 0.1924, 0.4675, 0.1924, 0.4675, 0.1933, 0.4661, 0.1933, 0.4661, 0.1924, 0.4688, 0.1924, 0.4688, 0.1933, 0.4675, 0.1933, 0.4675, 0.1924, 0.4701, 0.1924, 0.4701, 0.1933, 0.4688, 0.1933, 0.4688, 0.1924, 0.4715, 0.1924, 0.4715, 0.1933, 0.4701, 0.1933, 0.4701, 0.1924, 0.43, 0.1933, 0.43, 0.195, 0.4287, 0.195, 0.4287, 0.1933, 0.4313, 0.1933, 0.4313, 0.195, 0.43, 0.195, 0.43, 0.1933, 0.4327, 0.1933, 0.4327, 0.195, 0.4313, 0.195, 0.4313, 0.1933, 0.434, 0.1933, 0.434, 0.195, 0.4327, 0.195, 0.4327, 0.1933, 0.4354, 0.1933, 0.4354, 0.195, 0.434, 0.195, 0.434, 0.1933, 0.4367, 0.1933, 0.4367, 0.195, 0.4354, 0.195, 0.4354, 0.1933, 0.438, 0.1933, 0.438, 0.195, 0.4367, 0.195, 0.4367, 0.1933, 0.4394, 0.1933, 0.4394, 0.195, 0.438, 0.195, 0.438, 0.1933, 0.4666, 0.1801, 0.4666, 0.1818, 0.4652, 0.1818, 0.4652, 0.1801, 0.4831, 0.2375, 0.4831, 0.2395, 0.4747, 0.2395, 0.4747, 0.2375, 0.4914, 0.2375, 0.4914, 0.2395, 0.4831, 0.2395, 0.4831, 0.2375, 0.4998, 0.2375, 0.4998, 0.2395, 0.4914, 0.2395, 0.4914, 0.2375, 0.472, 0.1801, 0.472, 0.1818, 0.4707, 0.1818, 0.4707, 0.1801, 0.4474, 0.1933, 0.4474, 0.195, 0.4461, 0.195, 0.4461, 0.1933, 0.4487, 0.1933, 0.4487, 0.195, 0.4474, 0.195, 0.4474, 0.1933, 0.4501, 0.1933, 0.4501, 0.195, 0.4487, 0.195, 0.4487, 0.1933, 0.4514, 0.1933, 0.4514, 0.195, 0.4501, 0.195, 0.4501, 0.1933, 0.4527, 0.1933, 0.4527, 0.195, 0.4514, 0.195, 0.4514, 0.1933, 0.4541, 0.1933, 0.4541, 0.195, 0.4527, 0.195, 0.4527, 0.1933, 0.4554, 0.1933, 0.4554, 0.195, 0.4541, 0.195, 0.4541, 0.1933, 0.4568, 0.1933, 0.4568, 0.195, 0.4554, 0.195, 0.4554, 0.1933, 0.4581, 0.1933, 0.4581, 0.195, 0.4568, 0.195, 0.4568, 0.1933, 0.4594, 0.1933, 0.4594, 0.195, 0.4581, 0.195, 0.4581, 0.1933, 0.4608, 0.1933, 0.4608, 0.195, 0.4594, 0.195, 0.4594, 0.1933, 0.4621, 0.1933, 0.4621, 0.195, 0.4608, 0.195, 0.4608, 0.1933, 0.4634, 0.1933, 0.4634, 0.195, 0.4621, 0.195, 0.4621, 0.1933, 0.4648, 0.1933, 0.4648, 0.195, 0.4634, 0.195, 0.4634, 0.1933, 0.4661, 0.1933, 0.4661, 0.195, 0.4648, 0.195, 0.4648, 0.1933, 0.4675, 0.1933, 0.4675, 0.195, 0.4661, 0.195, 0.4661, 0.1933, 0.4688, 0.1933, 0.4688, 0.195, 0.4675, 0.195, 0.4675, 0.1933, 0.4701, 0.1933, 0.4701, 0.195, 0.4688, 0.195, 0.4688, 0.1933, 0.4715, 0.1933, 0.4715, 0.195, 0.4701, 0.195, 0.4701, 0.1933, 0.43, 0.195, 0.43, 0.1958, 0.4287, 0.1958, 0.4287, 0.195, 0.4313, 0.195, 0.4313, 0.1958, 0.43, 0.1958, 0.43, 0.195, 0.4327, 0.195, 0.4327, 0.1958, 0.4313, 0.1958, 0.4313, 0.195, 0.434, 0.195, 0.434, 0.1958, 0.4327, 0.1958, 0.4327, 0.195, 0.4354, 0.195, 0.4354, 0.1958, 0.434, 0.1958, 0.434, 0.195, 0.4367, 0.195, 0.4367, 0.1958, 0.4354, 0.1958, 0.4354, 0.195, 0.438, 0.195, 0.438, 0.1958, 0.4367, 0.1958, 0.4367, 0.195, 0.4394, 0.195, 0.4394, 0.1958, 0.438, 0.1958, 0.438, 0.195, 0.4666, 0.1818, 0.4666, 0.1827, 0.4652, 0.1827, 0.4652, 0.1818, 0.4831, 0.2395, 0.4831, 0.2406, 0.4747, 0.2406, 0.4747, 0.2395, 0.4914, 0.2395, 0.4914, 0.2406, 0.4831, 0.2406, 0.4831, 0.2395, 0.4998, 0.2395, 0.4861, 0.2458, 0.4914, 0.2406, 0.4914, 0.2395, 0.472, 0.1818, 0.472, 0.1827, 0.4707, 0.1827, 0.4707, 0.1818, 0.4474, 0.195, 0.4474, 0.1958, 0.4461, 0.1958, 0.4461, 0.195, 0.4487, 0.195, 0.4487, 0.1958, 0.4474, 0.1958, 0.4474, 0.195, 0.4501, 0.195, 0.4501, 0.1958, 0.4487, 0.1958, 0.4487, 0.195, 0.4514, 0.195, 0.4514, 0.1958, 0.4501, 0.1958, 0.4501, 0.195, 0.4527, 0.195, 0.4527, 0.1958, 0.4514, 0.1958, 0.4514, 0.195, 0.4541, 0.195, 0.4541, 0.1958, 0.4527, 0.1958, 0.4527, 0.195, 0.4554, 0.195, 0.4554, 0.1958, 0.4541, 0.1958, 0.4541, 0.195, 0.4568, 0.195, 0.4568, 0.1958, 0.4554, 0.1958, 0.4554, 0.195, 0.4581, 0.195, 0.4581, 0.1958, 0.4568, 0.1958, 0.4568, 0.195, 0.4594, 0.195, 0.4594, 0.1958, 0.4581, 0.1958, 0.4581, 0.195, 0.4608, 0.195, 0.4608, 0.1958, 0.4594, 0.1958, 0.4594, 0.195, 0.4621, 0.195, 0.4621, 0.1958, 0.4608, 0.1958, 0.4608, 0.195, 0.4634, 0.195, 0.4634, 0.1958, 0.4621, 0.1958, 0.4621, 0.195, 0.4648, 0.195, 0.4648, 0.1958, 0.4634, 0.1958, 0.4634, 0.195, 0.4661, 0.195, 0.4661, 0.1958, 0.4648, 0.1958, 0.4648, 0.195, 0.4675, 0.195, 0.4675, 0.1958, 0.4661, 0.1958, 0.4661, 0.195, 0.4688, 0.195, 0.4688, 0.1958, 0.4675, 0.1958, 0.4675, 0.195, 0.4701, 0.195, 0.4701, 0.1958, 0.4688, 0.1958, 0.4688, 0.195, 0.4715, 0.195, 0.4715, 0.1958, 0.4701, 0.1958, 0.4701, 0.195, 0.8575, 0.3041, 0.8364, 0.3059, 0.8364, 0.3162, 0.86, 0.3143, 0.8778, 0.299, 0.8575, 0.3041, 0.86, 0.3143, 0.8826, 0.3085, 0.8965, 0.2906, 0.8778, 0.299, 0.8826, 0.3085, 0.9034, 0.2992, 0.9129, 0.2793, 0.8965, 0.2906, 0.9034, 0.2992, 0.9217, 0.2866, 0.9264, 0.2656, 0.9129, 0.2793, 0.9217, 0.2866, 0.9366, 0.2713, 0.9364, 0.2499, 0.9264, 0.2656, 0.9366, 0.2713, 0.9478, 0.2539, 0.9425, 0.2329, 0.9364, 0.2499, 0.9478, 0.2539, 0.9546, 0.235, 0.9446, 0.2153, 0.9425, 0.2329, 0.9546, 0.235, 0.957, 0.2153, 0.9425, 0.1976, 0.9446, 0.2153, 0.957, 0.2153, 0.9546, 0.1956, 0.9364, 0.1806, 0.9425, 0.1976, 0.9546, 0.1956, 0.9478, 0.1766, 0.9264, 0.1649, 0.9364, 0.1806, 0.9478, 0.1766, 0.9366, 0.1592, 0.9129, 0.1512, 0.9264, 0.1649, 0.9366, 0.1592, 0.9217, 0.1439, 0.8965, 0.1399, 0.9129, 0.1512, 0.9217, 0.1439, 0.9034, 0.1313, 0.8778, 0.1316, 0.8965, 0.1399, 0.9034, 0.1313, 0.8826, 0.122, 0.8575, 0.1264, 0.8778, 0.1316, 0.8826, 0.122, 0.86, 0.1162, 0.8364, 0.1247, 0.8575, 0.1264, 0.86, 0.1162, 0.8364, 0.1143, 0.8154, 0.1264, 0.8364, 0.1247, 0.8364, 0.1143, 0.8129, 0.1162, 0.7951, 0.1316, 0.8154, 0.1264, 0.8129, 0.1162, 0.7903, 0.122, 0.7764, 0.1399, 0.7951, 0.1316, 0.7903, 0.122, 0.7695, 0.1313, 0.76, 0.1512, 0.7764, 0.1399, 0.7695, 0.1313, 0.7512, 0.1439, 0.7465, 0.1649, 0.76, 0.1512, 0.7512, 0.1439, 0.7363, 0.1592, 0.7365, 0.1806, 0.7465, 0.1649, 0.7363, 0.1592, 0.7251, 0.1766, 0.7304, 0.1976, 0.7365, 0.1806, 0.7251, 0.1766, 0.7183, 0.1956, 0.7283, 0.2153, 0.7304, 0.1976, 0.7183, 0.1956, 0.7159, 0.2153, 0.7304, 0.2329, 0.7283, 0.2153, 0.7159, 0.2153, 0.7183, 0.235, 0.7365, 0.2499, 0.7304, 0.2329, 0.7183, 0.235, 0.7251, 0.2539, 0.7465, 0.2656, 0.7365, 0.2499, 0.7251, 0.2539, 0.7363, 0.2713, 0.76, 0.2793, 0.7465, 0.2656, 0.7363, 0.2713, 0.7512, 0.2866, 0.7764, 0.2906, 0.76, 0.2793, 0.7512, 0.2866, 0.7695, 0.2992, 0.7951, 0.299, 0.7764, 0.2906, 0.7695, 0.2992, 0.7903, 0.3085, 0.8154, 0.3041, 0.7951, 0.299, 0.7903, 0.3085, 0.8129, 0.3143, 0.8364, 0.3059, 0.8154, 0.3041, 0.8129, 0.3143, 0.8364, 0.3162, 0.8364, 0.3059, 0.8575, 0.3041, 0.8778, 0.299, 0.8965, 0.2906, 0.9129, 0.2793, 0.9264, 0.2656, 0.9364, 0.2499, 0.9425, 0.2329, 0.9446, 0.2153, 0.9425, 0.1976, 0.9364, 0.1806, 0.9264, 0.1649, 0.9129, 0.1512, 0.8965, 0.1399, 0.8778, 0.1316, 0.8575, 0.1264, 0.8364, 0.1247, 0.8154, 0.1264, 0.7951, 0.1316, 0.7764, 0.1399, 0.76, 0.1512, 0.7465, 0.1649, 0.7365, 0.1806, 0.7304, 0.1976, 0.7283, 0.2153, 0.7304, 0.2329, 0.7365, 0.2499, 0.7465, 0.2656, 0.76, 0.2793, 0.7764, 0.2906, 0.7951, 0.299, 0.8154, 0.3041, 0.8778, 0.1316, 0.8575, 0.1264, 0.8575, 0.1264, 0.8778, 0.1316, 0.8575, 0.3041, 0.8778, 0.299, 0.8778, 0.299, 0.8575, 0.3041, 0.76, 0.2793, 0.7764, 0.2906, 0.7764, 0.2906, 0.76, 0.2793, 0.8575, 0.1264, 0.8364, 0.1247, 0.8364, 0.1247, 0.8575, 0.1264, 0.8778, 0.299, 0.8965, 0.2906, 0.8965, 0.2906, 0.8778, 0.299, 0.7764, 0.2906, 0.7951, 0.299, 0.7951, 0.299, 0.7764, 0.2906, 0.8364, 0.1247, 0.8154, 0.1264, 0.8154, 0.1264, 0.8364, 0.1247, 0.8965, 0.2906, 0.9129, 0.2793, 0.9129, 0.2793, 0.8965, 0.2906, 0.7951, 0.299, 0.8154, 0.3041, 0.8154, 0.3041, 0.7951, 0.299, 0.8154, 0.1264, 0.7951, 0.1316, 0.7951, 0.1316, 0.8154, 0.1264, 0.9129, 0.2793, 0.9264, 0.2656, 0.9264, 0.2656, 0.9129, 0.2793, 0.8154, 0.3041, 0.8364, 0.3059, 0.8364, 0.3059, 0.8154, 0.3041, 0.7951, 0.1316, 0.7764, 0.1399, 0.7764, 0.1399, 0.7951, 0.1316, 0.9264, 0.2656, 0.9364, 0.2499, 0.9364, 0.2499, 0.9264, 0.2656, 0.7764, 0.1399, 0.76, 0.1512, 0.76, 0.1512, 0.7764, 0.1399, 0.9364, 0.2499, 0.9425, 0.2329, 0.9425, 0.2329, 0.9364, 0.2499, 0.76, 0.1512, 0.7465, 0.1649, 0.7465, 0.1649, 0.76, 0.1512, 0.9425, 0.2329, 0.9446, 0.2153, 0.9446, 0.2153, 0.9425, 0.2329, 0.7465, 0.1649, 0.7365, 0.1806, 0.7365, 0.1806, 0.7465, 0.1649, 0.9446, 0.2153, 0.9425, 0.1976, 0.9425, 0.1976, 0.9446, 0.2153, 0.7365, 0.1806, 0.7304, 0.1976, 0.7304, 0.1976, 0.7365, 0.1806, 0.9425, 0.1976, 0.9364, 0.1806, 0.9364, 0.1806, 0.9425, 0.1976, 0.7304, 0.1976, 0.7283, 0.2153, 0.7283, 0.2153, 0.7304, 0.1976, 0.9364, 0.1806, 0.9264, 0.1649, 0.9264, 0.1649, 0.9364, 0.1806, 0.7283, 0.2153, 0.7304, 0.2329, 0.7304, 0.2329, 0.7283, 0.2153, 0.9264, 0.1649, 0.9129, 0.1512, 0.9129, 0.1512, 0.9264, 0.1649, 0.7304, 0.2329, 0.7365, 0.2499, 0.7365, 0.2499, 0.7304, 0.2329, 0.9129, 0.1512, 0.8965, 0.1399, 0.8965, 0.1399, 0.9129, 0.1512, 0.7365, 0.2499, 0.7465, 0.2656, 0.7465, 0.2656, 0.7365, 0.2499, 0.8965, 0.1399, 0.8778, 0.1316, 0.8778, 0.1316, 0.8965, 0.1399, 0.8364, 0.3059, 0.8575, 0.3041, 0.8575, 0.3041, 0.8364, 0.3059, 0.5045, 0.9518, 0.5594, 0.9473, 0.5609, 0.9536, 0.5045, 0.9582, 0.5594, 0.9473, 0.6122, 0.9342, 0.6152, 0.9401, 0.5609, 0.9536, 0.6122, 0.9342, 0.6608, 0.9128, 0.6652, 0.9182, 0.6152, 0.9401, 0.6608, 0.9128, 0.7034, 0.8841, 0.709, 0.8887, 0.6652, 0.9182, 0.7034, 0.8841, 0.7384, 0.8491, 0.7449, 0.8527, 0.709, 0.8887, 0.7384, 0.8491, 0.7644, 0.8092, 0.7716, 0.8117, 0.7449, 0.8527, 0.7644, 0.8092, 0.7804, 0.7659, 0.7881, 0.7671, 0.7716, 0.8117, 0.7804, 0.7659, 0.7858, 0.7208, 0.7937, 0.7208, 0.7881, 0.7671, 0.7858, 0.7208, 0.7804, 0.6758, 0.7881, 0.6745, 0.7937, 0.7208, 0.7804, 0.6758, 0.7644, 0.6324, 0.7716, 0.63, 0.7881, 0.6745, 0.7644, 0.6324, 0.7384, 0.5925, 0.7449, 0.5889, 0.7716, 0.63, 0.7384, 0.5925, 0.7034, 0.5575, 0.709, 0.553, 0.7449, 0.5889, 0.7034, 0.5575, 0.6608, 0.5288, 0.6652, 0.5234, 0.709, 0.553, 0.6608, 0.5288, 0.6122, 0.5075, 0.6152, 0.5015, 0.6652, 0.5234, 0.6122, 0.5075, 0.5594, 0.4943, 0.5609, 0.488, 0.6152, 0.5015, 0.5594, 0.4943, 0.5045, 0.4899, 0.5045, 0.4834, 0.5609, 0.488, 0.5045, 0.4899, 0.4496, 0.4943, 0.4481, 0.488, 0.5045, 0.4834, 0.4496, 0.4943, 0.3969, 0.5075, 0.3939, 0.5015, 0.4481, 0.488, 0.3969, 0.5075, 0.3482, 0.5288, 0.3439, 0.5234, 0.3939, 0.5015, 0.3482, 0.5288, 0.3056, 0.5575, 0.3001, 0.553, 0.3439, 0.5234, 0.3056, 0.5575, 0.2706, 0.5925, 0.2641, 0.5889, 0.3001, 0.553, 0.2706, 0.5925, 0.2446, 0.6324, 0.2374, 0.63, 0.2641, 0.5889, 0.2446, 0.6324, 0.2286, 0.6758, 0.2209, 0.6745, 0.2374, 0.63, 0.2286, 0.6758, 0.2232, 0.7208, 0.2154, 0.7208, 0.2209, 0.6745, 0.2232, 0.7208, 0.2286, 0.7659, 0.2209, 0.7671, 0.2154, 0.7208, 0.2286, 0.7659, 0.2446, 0.8092, 0.2374, 0.8117, 0.2209, 0.7671, 0.2446, 0.8092, 0.2706, 0.8491, 0.2641, 0.8527, 0.2374, 0.8117, 0.2706, 0.8491, 0.3056, 0.8841, 0.3001, 0.8887, 0.2641, 0.8527, 0.3056, 0.8841, 0.3482, 0.9128, 0.3439, 0.9182, 0.3001, 0.8887, 0.3482, 0.9128, 0.3969, 0.9342, 0.3939, 0.9401, 0.3439, 0.9182, 0.3969, 0.9342, 0.4496, 0.9473, 0.4481, 0.9536, 0.3939, 0.9401, 0.4496, 0.9473, 0.5045, 0.9518, 0.5045, 0.9582, 0.4481, 0.9536, 0.5409, 0.8868, 0.496, 0.8902, 0.4511, 0.8868, 0.4078, 0.8769, 0.368, 0.8608, 0.3331, 0.8391, 0.3045, 0.8127, 0.2832, 0.7826, 0.2701, 0.7499, 0.2656, 0.7159, 0.2701, 0.682, 0.2832, 0.6493, 0.3045, 0.6192, 0.3331, 0.5928, 0.368, 0.5711, 0.4078, 0.555, 0.4511, 0.5451, 0.496, 0.5417, 0.5409, 0.5451, 0.5841, 0.555, 0.624, 0.5711, 0.6589, 0.5928, 0.6875, 0.6192, 0.7088, 0.6493, 0.7219, 0.682, 0.7263, 0.7159, 0.7219, 0.7499, 0.7088, 0.7826, 0.6875, 0.8127, 0.6589, 0.8391, 0.624, 0.8608, 0.5841, 0.8769, 0.4496, 0.9473, 0.3969, 0.9342, 0.4078, 0.8769, 0.4511, 0.8868, 0.3969, 0.5075, 0.4496, 0.4943, 0.4511, 0.5451, 0.4078, 0.555, 0.7384, 0.8491, 0.7034, 0.8841, 0.6589, 0.8391, 0.6875, 0.8127, 0.5045, 0.9518, 0.4496, 0.9473, 0.4511, 0.8868, 0.496, 0.8902, 0.3482, 0.5288, 0.3969, 0.5075, 0.4078, 0.555, 0.368, 0.5711, 0.7644, 0.8092, 0.7384, 0.8491, 0.6875, 0.8127, 0.7088, 0.7826, 0.3056, 0.5575, 0.3482, 0.5288, 0.368, 0.5711, 0.3331, 0.5928, 0.7804, 0.7659, 0.7644, 0.8092, 0.7088, 0.7826, 0.7219, 0.7499, 0.2706, 0.5925, 0.3056, 0.5575, 0.3331, 0.5928, 0.3045, 0.6192, 0.7858, 0.7208, 0.7804, 0.7659, 0.7219, 0.7499, 0.7263, 0.7159, 0.2446, 0.6324, 0.2706, 0.5925, 0.3045, 0.6192, 0.2832, 0.6493, 0.7804, 0.6758, 0.7858, 0.7208, 0.7263, 0.7159, 0.7219, 0.682, 0.2286, 0.6758, 0.2446, 0.6324, 0.2832, 0.6493, 0.2701, 0.682, 0.7644, 0.6324, 0.7804, 0.6758, 0.7219, 0.682, 0.7088, 0.6493, 0.2232, 0.7208, 0.2286, 0.6758, 0.2701, 0.682, 0.2656, 0.7159, 0.7384, 0.5925, 0.7644, 0.6324, 0.7088, 0.6493, 0.6875, 0.6192, 0.2286, 0.7659, 0.2232, 0.7208, 0.2656, 0.7159, 0.2701, 0.7499, 0.7034, 0.5575, 0.7384, 0.5925, 0.6875, 0.6192, 0.6589, 0.5928, 0.2446, 0.8092, 0.2286, 0.7659, 0.2701, 0.7499, 0.2832, 0.7826, 0.6608, 0.5288, 0.7034, 0.5575, 0.6589, 0.5928, 0.624, 0.5711, 0.2706, 0.8491, 0.2446, 0.8092, 0.2832, 0.7826, 0.3045, 0.8127, 0.6122, 0.5075, 0.6608, 0.5288, 0.624, 0.5711, 0.5841, 0.555, 0.5594, 0.9473, 0.5045, 0.9518, 0.496, 0.8902, 0.5409, 0.8868, 0.3056, 0.8841, 0.2706, 0.8491, 0.3045, 0.8127, 0.3331, 0.8391, 0.5594, 0.4943, 0.6122, 0.5075, 0.5841, 0.555, 0.5409, 0.5451, 0.6122, 0.9342, 0.5594, 0.9473, 0.5409, 0.8868, 0.5841, 0.8769, 0.3482, 0.9128, 0.3056, 0.8841, 0.3331, 0.8391, 0.368, 0.8608, 0.5045, 0.4899, 0.5594, 0.4943, 0.5409, 0.5451, 0.496, 0.5417, 0.6608, 0.9128, 0.6122, 0.9342, 0.5841, 0.8769, 0.624, 0.8608, 0.3969, 0.9342, 0.3482, 0.9128, 0.368, 0.8608, 0.4078, 0.8769, 0.4496, 0.4943, 0.5045, 0.4899, 0.496, 0.5417, 0.4511, 0.5451])
me_cylinder_001.materials.append(mat_material_001)
me_cylinder_001.use_remesh_preserve_volume = False
me_cylinder_001.use_remesh_preserve_attributes = False
me_cylinder_001.use_mirror_vertex_groups = False
me_cylinder_001.update()

# ---- objects
ob_light = bpy.data.objects.new('Light', light_light)
ob_camera = bpy.data.objects.new('Camera', cam_camera)
ob_empty = bpy.data.objects.new('Empty', None)
ob_cylinder = bpy.data.objects.new('Cylinder', me_cylinder_001)

# ---- transforms, parenting, visibility, modifiers, constraints
ob_light.location = (4.076, 1.005, 5.904)
ob_light.rotation_euler = (0.6503, 0.05522, 1.866)
ob_light.lock_rotations_4d = False
ob_light.empty_display_type = 'ARROWS'
ob_light.color = (0.0, 0.0, 0.0, 0.0)
ob_light.lineart.crease_threshold = 0.0
ob_camera.location = (7.359, -6.926, 4.958)
ob_camera.rotation_euler = (1.109, 0.0, 0.8149)
ob_camera.lock_rotations_4d = False
ob_camera.empty_display_type = 'ARROWS'
ob_camera.color = (0.0, 0.0, 0.0, 0.0)
ob_camera.display_type = 'WIRE'
ob_camera.lineart.crease_threshold = 0.0
ob_empty.location = (-8.279, 11.88, 4.034)
ob_empty.rotation_euler = (1.522, 0.004625, 0.001571)
ob_empty.empty_display_type = 'IMAGE'
ob_empty.empty_display_size = 17.93
ob_empty.empty_image_offset = (-0.1395, -0.5)
ob_empty.lineart.crease_threshold = 0.0
ob_cylinder.location = (0.0, 0.0, 3.743)
ob_cylinder.scale = (2.891, 2.891, 3.552)
ob_cylinder.lineart.crease_threshold = 0.0

# ---- collection membership
col_collection.objects.link(ob_light)
col_collection.objects.link(ob_camera)
col_collection.objects.link(ob_empty)
col_collection.objects.link(ob_cylinder)

# ---- scene / render settings (as saved in the file)
scene.camera = ob_camera
scene.frame_start = 1; scene.frame_end = 250; scene.frame_set(1)
scene.render.engine = 'BLENDER_EEVEE_NEXT'
scene.cycles.use_denoising = False
scene.cycles.samples = 128
scene.cycles.sampling_pattern = 'TABULATED_SOBOL'
scene.cycles.use_adaptive_sampling = False
scene.cycles.use_light_tree = False
scene.view_settings.view_transform = 'Filmic'
bpy.context.view_layer.update()

